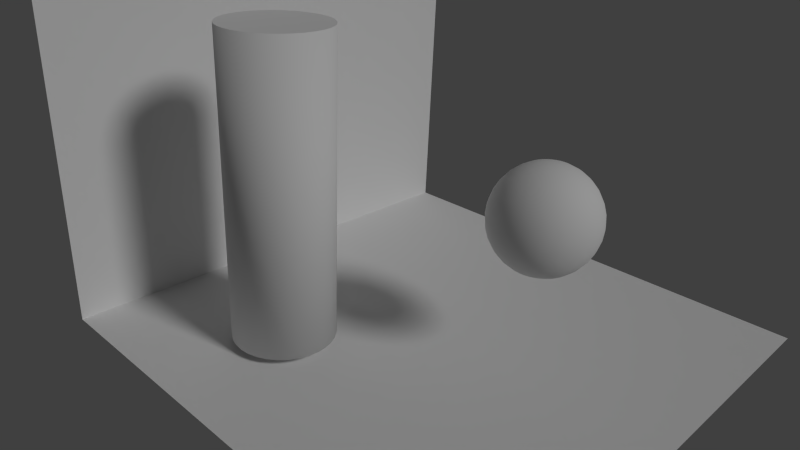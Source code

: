 # Source: lightmap.blend  (saved by Blender 2.71.0; exported with 4.5.12 LTS)
import bpy
from mathutils import Matrix  # noqa: F401  (used for matrix-valued properties, if any)

bpy.ops.wm.read_factory_settings(use_empty=True)
scene = bpy.context.scene
scene.name = 'Scene'

# ---- collections
col_collection_1 = bpy.data.collections.new('Collection 1'); scene.collection.children.link(col_collection_1)

# ---- world
world_world = bpy.data.worlds.new('World'); scene.world = world_world
world_world.color = (0.05088, 0.05088, 0.05088)
world_world.use_sun_shadow = False
world_world.sun_shadow_jitter_overblur = 0.0
world_world.cycles.sampling_method = 'MANUAL'
world_world.cycles.sample_map_resolution = 256

# ---- cameras
cam_camera = bpy.data.cameras.new('Camera')
cam_camera.clip_end = 100.0
cam_camera.lens = 32.11
cam_camera.sensor_width = 33.0
cam_camera.sensor_height = 18.0
cam_camera.ortho_scale = 7.314
cam_camera.dof.focus_distance = 0.0
cam_camera.dof.aperture_fstop = 128.0

# ---- lights
light_lamp = bpy.data.lights.new('Lamp', 'SUN')
light_lamp.transmission_factor = 0.0
light_lamp.cutoff_distance = 30.0
light_lamp.angle = 0.1993
light_lamp.energy = 1.0
light_lamp.shadow_buffer_clip_start = 1.001
light_lamp.shadow_soft_size = 0.1
light_lamp.shadow_cascade_max_distance = 1000.0
light_lamp.cycles.use_multiple_importance_sampling = False

# ---- meshes
me_sphere = bpy.data.meshes.new('Sphere')
me_sphere.from_pydata([(-2.502, 4.893, -2.962), (-2.502, 4.893, 2.909), (-2.307, 4.874, -2.962), (-2.307, 4.874, 2.909), (-2.119, 4.817, -2.962), (-2.119, 4.817, 2.909), (-1.946, 4.724, -2.962), (-1.946, 4.724, 2.909), (-1.795, 4.6, -2.962), (-1.795, 4.6, 2.909), (-1.671, 4.449, -2.962), (-1.671, 4.449, 2.909), (-1.578, 4.276, -2.962), (-1.578, 4.276, 2.909), (-1.521, 4.088, -2.962), (-1.521, 4.088, 2.909), (-1.502, 3.893, -2.962), (-1.502, 3.893, 2.909), (-1.521, 3.698, -2.962), (-1.521, 3.698, 2.909), (-1.578, 3.51, -2.962), (-1.578, 3.51, 2.909), (-1.671, 3.337, -2.962), (-1.671, 3.337, 2.909), (-1.795, 3.186, -2.962), (-1.795, 3.186, 2.909), (-1.946, 3.061, -2.962), (-1.946, 3.061, 2.909), (-2.119, 2.969, -2.962), (-2.119, 2.969, 2.909), (-2.307, 2.912, -2.962), (-2.307, 2.912, 2.909), (-2.502, 2.893, -2.962), (-2.502, 2.893, 2.909), (-2.697, 2.912, -2.962), (-2.697, 2.912, 2.909), (-2.885, 2.969, -2.962), (-2.885, 2.969, 2.909), (-3.058, 3.061, -2.962), (-3.058, 3.061, 2.909), (-3.209, 3.186, -2.962), (-3.209, 3.186, 2.909), (-3.333, 3.337, -2.962), (-3.333, 3.337, 2.909), (-3.426, 3.51, -2.962), (-3.426, 3.51, 2.909), (-3.483, 3.698, -2.962), (-3.483, 3.698, 2.909), (-3.502, 3.893, -2.962), (-3.502, 3.893, 2.909), (-3.483, 4.088, -2.962), (-3.483, 4.088, 2.909), (-3.426, 4.276, -2.962), (-3.426, 4.276, 2.909), (-3.333, 4.449, -2.962), (-3.333, 4.449, 2.909), (-3.209, 4.6, -2.962), (-3.209, 4.6, 2.909), (-3.058, 4.724, -2.962), (-3.058, 4.724, 2.909), (-2.885, 4.817, -2.962), (-2.885, 4.817, 2.909), (-2.697, 4.874, -2.962), (-2.697, 4.874, 2.909), (-0.1951, 0.0, 0.9808), (-0.3827, 0.0, 0.9239), (-0.5556, 0.0, 0.8315), (-0.7071, 0.0, 0.7071), (-0.8315, 0.0, 0.5556), (-0.9239, 0.0, 0.3827), (-0.9808, 0.0, 0.1951), (-1.0, 0.0, 7.55e-08), (-0.9808, 0.0, -0.1951), (-0.9239, 0.0, -0.3827), (-0.8315, 0.0, -0.5556), (-0.7071, 0.0, -0.7071), (-0.5556, 0.0, -0.8315), (-0.3827, 0.0, -0.9239), (-0.1951, 0.0, -0.9808), (-0.1913, 0.03806, 0.9808), (-0.3753, 0.07466, 0.9239), (-0.5449, 0.1084, 0.8315), (-0.6935, 0.1379, 0.7071), (-0.8155, 0.1622, 0.5556), (-0.9061, 0.1802, 0.3827), (-0.9619, 0.1913, 0.1951), (-0.9808, 0.1951, 7.55e-08), (-0.9619, 0.1913, -0.1951), (-0.9061, 0.1802, -0.3827), (-0.8155, 0.1622, -0.5556), (-0.6935, 0.1379, -0.7071), (-0.5449, 0.1084, -0.8315), (-0.3753, 0.07466, -0.9239), (-0.1913, 0.03806, -0.9808), (-0.1802, 0.07466, 0.9808), (-0.3536, 0.1464, 0.9239), (-0.5133, 0.2126, 0.8315), (-0.6533, 0.2706, 0.7071), (-0.7682, 0.3182, 0.5556), (-0.8536, 0.3536, 0.3827), (-0.9061, 0.3753, 0.1951), (-0.9239, 0.3827, 7.55e-08), (-0.9061, 0.3753, -0.1951), (-0.8536, 0.3536, -0.3827), (-0.7682, 0.3182, -0.5556), (-0.6533, 0.2706, -0.7071), (-0.5133, 0.2126, -0.8315), (-0.3536, 0.1464, -0.9239), (-0.1802, 0.07466, -0.9808), (-0.1622, 0.1084, 0.9808), (-0.3182, 0.2126, 0.9239), (-0.4619, 0.3087, 0.8315), (-0.5879, 0.3928, 0.7071), (-0.6913, 0.4619, 0.5556), (-0.7682, 0.5133, 0.3827), (-0.8155, 0.5449, 0.1951), (-0.8315, 0.5556, 7.55e-08), (-0.8155, 0.5449, -0.1951), (-0.7682, 0.5133, -0.3827), (-0.6913, 0.4619, -0.5556), (-0.5879, 0.3928, -0.7071), (-0.4619, 0.3087, -0.8315), (-0.3182, 0.2126, -0.9239), (-0.1622, 0.1084, -0.9808), (-0.1379, 0.1379, 0.9808), (-0.2706, 0.2706, 0.9239), (-0.3928, 0.3928, 0.8315), (-0.5, 0.5, 0.7071), (-0.5879, 0.5879, 0.5556), (-0.6533, 0.6533, 0.3827), (-0.6935, 0.6935, 0.1951), (-0.7071, 0.7071, 7.55e-08), (-0.6935, 0.6935, -0.1951), (-0.6533, 0.6533, -0.3827), (-0.5879, 0.5879, -0.5556), (-0.5, 0.5, -0.7071), (-0.3928, 0.3928, -0.8315), (-0.2706, 0.2706, -0.9239), (-0.1379, 0.1379, -0.9808), (-0.1084, 0.1622, 0.9808), (-0.2126, 0.3182, 0.9239), (-0.3087, 0.4619, 0.8315), (-0.3928, 0.5879, 0.7071), (-0.4619, 0.6913, 0.5556), (-0.5133, 0.7682, 0.3827), (-0.5449, 0.8155, 0.1951), (-0.5556, 0.8315, 7.55e-08), (-0.5449, 0.8155, -0.1951), (-0.5133, 0.7682, -0.3827), (-0.4619, 0.6913, -0.5556), (-0.3928, 0.5879, -0.7071), (-0.3087, 0.4619, -0.8315), (-0.2126, 0.3182, -0.9239), (-0.1084, 0.1622, -0.9808), (-0.07466, 0.1802, 0.9808), (-0.1464, 0.3536, 0.9239), (-0.2126, 0.5133, 0.8315), (-0.2706, 0.6533, 0.7071), (-0.3182, 0.7682, 0.5556), (-0.3536, 0.8536, 0.3827), (-0.3753, 0.9061, 0.1951), (-0.3827, 0.9239, 7.55e-08), (-0.3753, 0.9061, -0.1951), (-0.3536, 0.8536, -0.3827), (-0.3182, 0.7682, -0.5556), (-0.2706, 0.6533, -0.7071), (-0.2126, 0.5133, -0.8315), (-0.1464, 0.3536, -0.9239), (-0.07466, 0.1802, -0.9808), (-0.03806, 0.1913, 0.9808), (-0.07466, 0.3753, 0.9239), (-0.1084, 0.5449, 0.8315), (-0.1379, 0.6935, 0.7071), (-0.1622, 0.8155, 0.5556), (-0.1802, 0.9061, 0.3827), (-0.1913, 0.9619, 0.1951), (-0.1951, 0.9808, 7.55e-08), (-0.1913, 0.9619, -0.1951), (-0.1802, 0.9061, -0.3827), (-0.1622, 0.8155, -0.5556), (-0.1379, 0.6935, -0.7071), (-0.1084, 0.5449, -0.8315), (-0.07466, 0.3753, -0.9239), (-0.03806, 0.1913, -0.9808), (3.266e-07, 0.1951, 0.9808), (3.192e-07, 0.3827, 0.9239), (3.117e-07, 0.5556, 0.8315), (3.192e-07, 0.7071, 0.7071), (3.341e-07, 0.8315, 0.5556), (2.745e-07, 0.9239, 0.3827), (3.937e-07, 0.9808, 0.1951), (3.788e-07, 1.0, 7.55e-08), (3.937e-07, 0.9808, -0.1951), (2.298e-07, 0.9239, -0.3827), (3.341e-07, 0.8315, -0.5556), (3.192e-07, 0.7071, -0.7071), (3.415e-07, 0.5556, -0.8315), (3.043e-07, 0.3827, -0.9239), (3.08e-07, 0.1951, -0.9808), (0.03806, 0.1913, 0.9808), (0.07466, 0.3753, 0.9239), (0.1084, 0.5449, 0.8315), (0.138, 0.6935, 0.7071), (0.1622, 0.8155, 0.5556), (0.1802, 0.9061, 0.3827), (0.1913, 0.9619, 0.1951), (0.1951, 0.9808, 7.55e-08), (0.1913, 0.9619, -0.1951), (0.1802, 0.9061, -0.3827), (0.1622, 0.8155, -0.5556), (0.138, 0.6935, -0.7071), (0.1084, 0.5449, -0.8315), (0.07466, 0.3753, -0.9239), (0.03806, 0.1913, -0.9808), (0.07466, 0.1802, 0.9808), (0.1464, 0.3536, 0.9239), (0.2126, 0.5133, 0.8315), (0.2706, 0.6533, 0.7071), (0.3182, 0.7682, 0.5556), (0.3536, 0.8536, 0.3827), (0.3753, 0.9061, 0.1951), (0.3827, 0.9239, 7.55e-08), (0.3753, 0.9061, -0.1951), (0.3536, 0.8536, -0.3827), (0.3182, 0.7682, -0.5556), (0.2706, 0.6533, -0.7071), (0.2126, 0.5133, -0.8315), (0.1464, 0.3536, -0.9239), (0.07466, 0.1802, -0.9808), (0.1084, 0.1622, 0.9808), (0.2126, 0.3182, 0.9239), (0.3087, 0.4619, 0.8315), (0.3928, 0.5879, 0.7071), (0.4619, 0.6913, 0.5556), (0.5133, 0.7682, 0.3827), (0.5449, 0.8155, 0.1951), (0.5556, 0.8315, 7.55e-08), (0.5449, 0.8155, -0.1951), (0.5133, 0.7682, -0.3827), (0.4619, 0.6913, -0.5556), (0.3928, 0.5879, -0.7071), (0.3087, 0.4619, -0.8315), (0.2126, 0.3182, -0.9239), (0.1084, 0.1622, -0.9808), (0.138, 0.1379, 0.9808), (0.2706, 0.2706, 0.9239), (0.3928, 0.3928, 0.8315), (0.5, 0.5, 0.7071), (0.5879, 0.5879, 0.5556), (0.6533, 0.6533, 0.3827), (0.6935, 0.6935, 0.1951), (0.7071, 0.7071, 7.55e-08), (0.6935, 0.6935, -0.1951), (0.6533, 0.6533, -0.3827), (0.5879, 0.5879, -0.5556), (0.5, 0.5, -0.7071), (0.3928, 0.3928, -0.8315), (0.2706, 0.2706, -0.9239), (0.138, 0.1379, -0.9808), (0.1622, 0.1084, 0.9808), (0.3182, 0.2126, 0.9239), (0.4619, 0.3087, 0.8315), (0.5879, 0.3928, 0.7071), (0.6913, 0.4619, 0.5556), (0.7682, 0.5133, 0.3827), (0.8155, 0.5449, 0.1951), (0.8315, 0.5556, 7.55e-08), (0.8155, 0.5449, -0.1951), (0.7682, 0.5133, -0.3827), (0.6913, 0.4619, -0.5556), (0.5879, 0.3928, -0.7071), (0.4619, 0.3087, -0.8315), (0.3182, 0.2126, -0.9239), (0.1622, 0.1084, -0.9808), (0.1802, 0.07466, 0.9808), (0.3536, 0.1464, 0.9239), (0.5133, 0.2126, 0.8315), (0.6533, 0.2706, 0.7071), (0.7682, 0.3182, 0.5556), (0.8536, 0.3536, 0.3827), (0.9061, 0.3753, 0.1951), (0.9239, 0.3827, 7.55e-08), (0.9061, 0.3753, -0.1951), (0.8536, 0.3536, -0.3827), (0.7682, 0.3182, -0.5556), (0.6533, 0.2706, -0.7071), (0.5133, 0.2126, -0.8315), (0.3536, 0.1464, -0.9239), (0.1802, 0.07466, -0.9808), (0.1913, 0.03806, 0.9808), (0.3753, 0.07466, 0.9239), (0.5449, 0.1084, 0.8315), (0.6935, 0.1379, 0.7071), (0.8155, 0.1622, 0.5556), (0.9061, 0.1802, 0.3827), (0.9619, 0.1913, 0.1951), (0.9808, 0.1951, 7.55e-08), (0.9619, 0.1913, -0.1951), (0.9061, 0.1802, -0.3827), (0.8155, 0.1622, -0.5556), (0.6935, 0.1379, -0.7071), (0.5449, 0.1084, -0.8315), (0.3753, 0.07466, -0.9239), (0.1913, 0.03806, -0.9808), (0.1951, -7.212e-09, 0.9808), (0.3827, 4.122e-08, 0.9239), (0.5556, 2.632e-08, 0.8315), (0.7071, -2.584e-08, 0.7071), (0.8315, -8.544e-08, 0.5556), (0.9239, 6.357e-08, 0.3827), (0.9808, -8.544e-08, 0.1951), (1.0, -1.003e-07, 7.55e-08), (0.9808, -8.544e-08, -0.1951), (0.9239, 6.357e-08, -0.3827), (0.8315, -8.544e-08, -0.5556), (0.7071, -2.584e-08, -0.7071), (0.5556, -1.094e-08, -0.8315), (0.3827, 3.964e-09, -0.9239), (0.1951, 3.964e-09, -0.9808), (3.258e-07, 0.0, -1.0), (0.1913, -0.03806, 0.9808), (0.3753, -0.07466, 0.9239), (0.5449, -0.1084, 0.8315), (0.6935, -0.1379, 0.7071), (0.8155, -0.1622, 0.5556), (0.9061, -0.1802, 0.3827), (0.9619, -0.1913, 0.1951), (0.9808, -0.1951, 7.55e-08), (0.9619, -0.1913, -0.1951), (0.9061, -0.1802, -0.3827), (0.8155, -0.1622, -0.5556), (0.6935, -0.1379, -0.7071), (0.5449, -0.1084, -0.8315), (0.3753, -0.07466, -0.9239), (0.1913, -0.03806, -0.9808), (0.1802, -0.07466, 0.9808), (0.3536, -0.1464, 0.9239), (0.5133, -0.2126, 0.8315), (0.6533, -0.2706, 0.7071), (0.7682, -0.3182, 0.5556), (0.8536, -0.3536, 0.3827), (0.9061, -0.3753, 0.1951), (0.9239, -0.3827, 7.55e-08), (0.9061, -0.3753, -0.1951), (0.8536, -0.3536, -0.3827), (0.7682, -0.3182, -0.5556), (0.6533, -0.2706, -0.7071), (0.5133, -0.2126, -0.8315), (0.3536, -0.1464, -0.9239), (0.1802, -0.07466, -0.9808), (0.1622, -0.1084, 0.9808), (0.3182, -0.2126, 0.9239), (0.4619, -0.3087, 0.8315), (0.5879, -0.3928, 0.7071), (0.6913, -0.4619, 0.5556), (0.7682, -0.5133, 0.3827), (0.8155, -0.5449, 0.1951), (0.8315, -0.5556, 7.55e-08), (0.8155, -0.5449, -0.1951), (0.7682, -0.5133, -0.3827), (0.6913, -0.4619, -0.5556), (0.5879, -0.3928, -0.7071), (0.4619, -0.3087, -0.8315), (0.3182, -0.2126, -0.9239), (0.1622, -0.1084, -0.9808), (0.138, -0.1379, 0.9808), (0.2706, -0.2706, 0.9239), (0.3928, -0.3928, 0.8315), (0.5, -0.5, 0.7071), (0.5879, -0.5879, 0.5556), (0.6533, -0.6533, 0.3827), (0.6935, -0.6935, 0.1951), (0.7071, -0.7071, 7.55e-08), (0.6935, -0.6935, -0.1951), (0.6533, -0.6533, -0.3827), (0.5879, -0.5879, -0.5556), (0.5, -0.5, -0.7071), (0.3928, -0.3928, -0.8315), (0.2706, -0.2706, -0.9239), (0.1379, -0.1379, -0.9808), (0.1084, -0.1622, 0.9808), (0.2126, -0.3182, 0.9239), (0.3087, -0.4619, 0.8315), (0.3928, -0.5879, 0.7071), (0.4619, -0.6913, 0.5556), (0.5133, -0.7682, 0.3827), (0.5449, -0.8155, 0.1951), (0.5556, -0.8315, 7.55e-08), (0.5449, -0.8155, -0.1951), (0.5133, -0.7682, -0.3827), (0.4619, -0.6913, -0.5556), (0.3928, -0.5879, -0.7071), (0.3087, -0.4619, -0.8315), (0.2126, -0.3182, -0.9239), (0.1084, -0.1622, -0.9808), (0.07466, -0.1802, 0.9808), (0.1464, -0.3536, 0.9239), (0.2126, -0.5133, 0.8315), (0.2706, -0.6533, 0.7071), (0.3182, -0.7682, 0.5556), (0.3536, -0.8536, 0.3827), (0.3753, -0.9061, 0.1951), (0.3827, -0.9239, 7.55e-08), (0.3753, -0.9061, -0.1951), (0.3536, -0.8536, -0.3827), (0.3182, -0.7682, -0.5556), (0.2706, -0.6533, -0.7071), (0.2126, -0.5133, -0.8315), (0.1464, -0.3536, -0.9239), (0.07466, -0.1802, -0.9808), (0.03806, -0.1913, 0.9808), (0.07466, -0.3753, 0.9239), (0.1084, -0.5449, 0.8315), (0.1379, -0.6935, 0.7071), (0.1622, -0.8155, 0.5556), (0.1802, -0.9061, 0.3827), (0.1913, -0.9619, 0.1951), (0.1951, -0.9808, 7.55e-08), (0.1913, -0.9619, -0.1951), (0.1802, -0.9061, -0.3827), (0.1622, -0.8155, -0.5556), (0.1379, -0.6935, -0.7071), (0.1084, -0.5449, -0.8315), (0.07466, -0.3753, -0.9239), (0.03806, -0.1913, -0.9808), (3.117e-07, -0.1951, 0.9808), (2.819e-07, -0.3827, 0.9239), (2.819e-07, -0.5556, 0.8315), (1.851e-07, -0.7071, 0.7071), (1.404e-07, -0.8315, 0.5556), (3.192e-07, -0.9239, 0.3827), (9.567e-08, -0.9808, 0.1951), (1.404e-07, -1.0, 7.55e-08), (9.567e-08, -0.9808, -0.1951), (3.192e-07, -0.9239, -0.3827), (1.404e-07, -0.8315, -0.5556), (1.851e-07, -0.7071, -0.7071), (2.596e-07, -0.5556, -0.8315), (2.521e-07, -0.3827, -0.9239), (3.155e-07, -0.1951, -0.9808), (-0.03806, -0.1913, 0.9808), (-0.07466, -0.3753, 0.9239), (-0.1084, -0.5449, 0.8315), (-0.1379, -0.6935, 0.7071), (-0.1622, -0.8155, 0.5556), (-0.1802, -0.9061, 0.3827), (-0.1913, -0.9619, 0.1951), (-0.1951, -0.9808, 7.55e-08), (-0.1913, -0.9619, -0.1951), (-0.1802, -0.9061, -0.3827), (-0.1622, -0.8155, -0.5556), (-0.1379, -0.6935, -0.7071), (-0.1084, -0.5449, -0.8315), (-0.07466, -0.3753, -0.9239), (-0.03806, -0.1913, -0.9808), (-0.07466, -0.1802, 0.9808), (-0.1464, -0.3536, 0.9239), (-0.2126, -0.5133, 0.8315), (-0.2706, -0.6533, 0.7071), (-0.3182, -0.7682, 0.5556), (-0.3536, -0.8536, 0.3827), (-0.3753, -0.9061, 0.1951), (-0.3827, -0.9239, 7.55e-08), (-0.3753, -0.9061, -0.1951), (-0.3536, -0.8536, -0.3827), (-0.3182, -0.7682, -0.5556), (-0.2706, -0.6533, -0.7071), (-0.2126, -0.5133, -0.8315), (-0.1464, -0.3536, -0.9239), (-0.07466, -0.1802, -0.9808), (-0.1084, -0.1622, 0.9808), (-0.2126, -0.3182, 0.9239), (-0.3087, -0.4619, 0.8315), (-0.3928, -0.5879, 0.7071), (-0.4619, -0.6913, 0.5556), (-0.5133, -0.7682, 0.3827), (-0.5449, -0.8155, 0.1951), (-0.5556, -0.8315, 7.55e-08), (-0.5449, -0.8155, -0.1951), (-0.5133, -0.7682, -0.3827), (-0.4619, -0.6913, -0.5556), (-0.3928, -0.5879, -0.7071), (-0.3087, -0.4619, -0.8315), (-0.2126, -0.3182, -0.9239), (-0.1084, -0.1622, -0.9808), (-0.1379, -0.1379, 0.9808), (-0.2706, -0.2706, 0.9239), (-0.3928, -0.3928, 0.8315), (-0.5, -0.5, 0.7071), (-0.5879, -0.5879, 0.5556), (-0.6533, -0.6533, 0.3827), (-0.6935, -0.6935, 0.1951), (-0.7071, -0.7071, 7.55e-08), (-0.6935, -0.6935, -0.1951), (-0.6533, -0.6533, -0.3827), (-0.5879, -0.5879, -0.5556), (-0.5, -0.5, -0.7071), (-0.3928, -0.3928, -0.8315), (-0.2706, -0.2706, -0.9239), (-0.1379, -0.1379, -0.9808), (-0.1622, -0.1084, 0.9808), (-0.3182, -0.2126, 0.9239), (-0.4619, -0.3087, 0.8315), (-0.5879, -0.3928, 0.7071), (-0.6913, -0.4619, 0.5556), (-0.7682, -0.5133, 0.3827), (-0.8155, -0.5449, 0.1951), (-0.8315, -0.5556, 7.55e-08), (-0.8155, -0.5449, -0.1951), (-0.7682, -0.5133, -0.3827), (-0.6913, -0.4619, -0.5556), (-0.5879, -0.3928, -0.7071), (-0.4619, -0.3087, -0.8315), (-0.3182, -0.2126, -0.9239), (-0.1622, -0.1084, -0.9808), (2.48e-08, -1.247e-07, 1.0), (-0.1802, -0.07466, 0.9808), (-0.3536, -0.1464, 0.9239), (-0.5133, -0.2126, 0.8315), (-0.6533, -0.2706, 0.7071), (-0.7682, -0.3182, 0.5556), (-0.8536, -0.3536, 0.3827), (-0.9061, -0.3753, 0.1951), (-0.9239, -0.3827, 7.55e-08), (-0.9061, -0.3753, -0.1951), (-0.8536, -0.3536, -0.3827), (-0.7682, -0.3182, -0.5556), (-0.6533, -0.2706, -0.7071), (-0.5133, -0.2126, -0.8315), (-0.3536, -0.1464, -0.9239), (-0.1802, -0.07466, -0.9808), (-0.1913, -0.03806, 0.9808), (-0.3753, -0.07466, 0.9239), (-0.5449, -0.1084, 0.8315), (-0.6935, -0.1379, 0.7071), (-0.8155, -0.1622, 0.5556), (-0.9061, -0.1802, 0.3827), (-0.9619, -0.1913, 0.1951), (-0.9808, -0.1951, 7.55e-08), (-0.9619, -0.1913, -0.1951), (-0.9061, -0.1802, -0.3827), (-0.8155, -0.1622, -0.5556), (-0.6935, -0.1379, -0.7071), (-0.5449, -0.1084, -0.8315), (-0.3753, -0.07466, -0.9239), (-0.1913, -0.03806, -0.9808), (-5.049, -2.917, -3.133), (4.951, -2.917, -3.133), (-5.049, 7.083, -3.133), (4.951, 7.083, -3.133), (-5.049, 7.083, 5.243), (4.951, 7.083, 5.243)], [], [(0, 1, 3, 2), (2, 3, 5, 4), (4, 5, 7, 6), (6, 7, 9, 8), (8, 9, 11, 10), (10, 11, 13, 12), (12, 13, 15, 14), (14, 15, 17, 16), (16, 17, 19, 18), (18, 19, 21, 20), (20, 21, 23, 22), (22, 23, 25, 24), (24, 25, 27, 26), (26, 27, 29, 28), (28, 29, 31, 30), (30, 31, 33, 32), (32, 33, 35, 34), (34, 35, 37, 36), (36, 37, 39, 38), (38, 39, 41, 40), (40, 41, 43, 42), (42, 43, 45, 44), (44, 45, 47, 46), (46, 47, 49, 48), (48, 49, 51, 50), (50, 51, 53, 52), (52, 53, 55, 54), (54, 55, 57, 56), (56, 57, 59, 58), (58, 59, 61, 60), (3, 1, 63, 61, 59, 57, 55, 53, 51, 49, 47, 45, 43, 41, 39, 37, 35, 33, 31, 29, 27, 25, 23, 21, 19, 17, 15, 13, 11, 9, 7, 5), (62, 63, 1, 0), (60, 61, 63, 62), (0, 2, 4, 6, 8, 10, 12, 14, 16, 18, 20, 22, 24, 26, 28, 30, 32, 34, 36, 38, 40, 42, 44, 46, 48, 50, 52, 54, 56, 58, 60, 62), (65, 64, 79, 80), (76, 75, 90, 91), (74, 73, 88, 89), (72, 71, 86, 87), (70, 69, 84, 85), (68, 67, 82, 83), (66, 65, 80, 81), (77, 76, 91, 92), (75, 74, 89, 90), (73, 72, 87, 88), (71, 70, 85, 86), (69, 68, 83, 84), (67, 66, 81, 82), (78, 77, 92, 93), (86, 85, 100, 101), (84, 83, 98, 99), (82, 81, 96, 97), (93, 92, 107, 108), (80, 79, 94, 95), (91, 90, 105, 106), (89, 88, 103, 104), (87, 86, 101, 102), (85, 84, 99, 100), (83, 82, 97, 98), (81, 80, 95, 96), (92, 91, 106, 107), (90, 89, 104, 105), (88, 87, 102, 103), (101, 100, 115, 116), (99, 98, 113, 114), (97, 96, 111, 112), (108, 107, 122, 123), (95, 94, 109, 110), (106, 105, 120, 121), (104, 103, 118, 119), (102, 101, 116, 117), (100, 99, 114, 115), (98, 97, 112, 113), (96, 95, 110, 111), (107, 106, 121, 122), (105, 104, 119, 120), (103, 102, 117, 118), (116, 115, 130, 131), (114, 113, 128, 129), (112, 111, 126, 127), (123, 122, 137, 138), (110, 109, 124, 125), (121, 120, 135, 136), (119, 118, 133, 134), (117, 116, 131, 132), (115, 114, 129, 130), (113, 112, 127, 128), (111, 110, 125, 126), (122, 121, 136, 137), (120, 119, 134, 135), (118, 117, 132, 133), (131, 130, 145, 146), (129, 128, 143, 144), (127, 126, 141, 142), (138, 137, 152, 153), (125, 124, 139, 140), (136, 135, 150, 151), (134, 133, 148, 149), (132, 131, 146, 147), (130, 129, 144, 145), (128, 127, 142, 143), (126, 125, 140, 141), (137, 136, 151, 152), (135, 134, 149, 150), (133, 132, 147, 148), (146, 145, 160, 161), (144, 143, 158, 159), (142, 141, 156, 157), (153, 152, 167, 168), (140, 139, 154, 155), (151, 150, 165, 166), (149, 148, 163, 164), (147, 146, 161, 162), (145, 144, 159, 160), (143, 142, 157, 158), (141, 140, 155, 156), (152, 151, 166, 167), (150, 149, 164, 165), (148, 147, 162, 163), (161, 160, 175, 176), (159, 158, 173, 174), (157, 156, 171, 172), (168, 167, 182, 183), (155, 154, 169, 170), (166, 165, 180, 181), (164, 163, 178, 179), (162, 161, 176, 177), (160, 159, 174, 175), (158, 157, 172, 173), (156, 155, 170, 171), (167, 166, 181, 182), (165, 164, 179, 180), (163, 162, 177, 178), (176, 175, 190, 191), (174, 173, 188, 189), (172, 171, 186, 187), (183, 182, 197, 198), (170, 169, 184, 185), (181, 180, 195, 196), (179, 178, 193, 194), (177, 176, 191, 192), (175, 174, 189, 190), (173, 172, 187, 188), (171, 170, 185, 186), (182, 181, 196, 197), (180, 179, 194, 195), (178, 177, 192, 193), (191, 190, 205, 206), (189, 188, 203, 204), (187, 186, 201, 202), (198, 197, 212, 213), (185, 184, 199, 200), (196, 195, 210, 211), (194, 193, 208, 209), (192, 191, 206, 207), (190, 189, 204, 205), (188, 187, 202, 203), (186, 185, 200, 201), (197, 196, 211, 212), (195, 194, 209, 210), (193, 192, 207, 208), (206, 205, 220, 221), (204, 203, 218, 219), (202, 201, 216, 217), (213, 212, 227, 228), (200, 199, 214, 215), (211, 210, 225, 226), (209, 208, 223, 224), (207, 206, 221, 222), (205, 204, 219, 220), (203, 202, 217, 218), (201, 200, 215, 216), (212, 211, 226, 227), (210, 209, 224, 225), (208, 207, 222, 223), (221, 220, 235, 236), (219, 218, 233, 234), (217, 216, 231, 232), (228, 227, 242, 243), (215, 214, 229, 230), (226, 225, 240, 241), (224, 223, 238, 239), (222, 221, 236, 237), (220, 219, 234, 235), (218, 217, 232, 233), (216, 215, 230, 231), (227, 226, 241, 242), (225, 224, 239, 240), (223, 222, 237, 238), (236, 235, 250, 251), (234, 233, 248, 249), (232, 231, 246, 247), (243, 242, 257, 258), (230, 229, 244, 245), (241, 240, 255, 256), (239, 238, 253, 254), (237, 236, 251, 252), (235, 234, 249, 250), (233, 232, 247, 248), (231, 230, 245, 246), (242, 241, 256, 257), (240, 239, 254, 255), (238, 237, 252, 253), (251, 250, 265, 266), (249, 248, 263, 264), (247, 246, 261, 262), (258, 257, 272, 273), (245, 244, 259, 260), (256, 255, 270, 271), (254, 253, 268, 269), (252, 251, 266, 267), (250, 249, 264, 265), (248, 247, 262, 263), (246, 245, 260, 261), (257, 256, 271, 272), (255, 254, 269, 270), (253, 252, 267, 268), (266, 265, 280, 281), (264, 263, 278, 279), (262, 261, 276, 277), (273, 272, 287, 288), (260, 259, 274, 275), (271, 270, 285, 286), (269, 268, 283, 284), (267, 266, 281, 282), (265, 264, 279, 280), (263, 262, 277, 278), (261, 260, 275, 276), (272, 271, 286, 287), (270, 269, 284, 285), (268, 267, 282, 283), (281, 280, 295, 296), (279, 278, 293, 294), (277, 276, 291, 292), (288, 287, 302, 303), (275, 274, 289, 290), (286, 285, 300, 301), (284, 283, 298, 299), (282, 281, 296, 297), (280, 279, 294, 295), (278, 277, 292, 293), (276, 275, 290, 291), (287, 286, 301, 302), (285, 284, 299, 300), (283, 282, 297, 298), (296, 295, 310, 311), (294, 293, 308, 309), (292, 291, 306, 307), (303, 302, 317, 318), (290, 289, 304, 305), (301, 300, 315, 316), (299, 298, 313, 314), (297, 296, 311, 312), (295, 294, 309, 310), (293, 292, 307, 308), (291, 290, 305, 306), (302, 301, 316, 317), (300, 299, 314, 315), (298, 297, 312, 313), (311, 310, 326, 327), (309, 308, 324, 325), (307, 306, 322, 323), (318, 317, 333, 334), (305, 304, 320, 321), (316, 315, 331, 332), (314, 313, 329, 330), (312, 311, 327, 328), (310, 309, 325, 326), (308, 307, 323, 324), (306, 305, 321, 322), (317, 316, 332, 333), (315, 314, 330, 331), (313, 312, 328, 329), (327, 326, 341, 342), (325, 324, 339, 340), (323, 322, 337, 338), (334, 333, 348, 349), (321, 320, 335, 336), (332, 331, 346, 347), (330, 329, 344, 345), (328, 327, 342, 343), (326, 325, 340, 341), (324, 323, 338, 339), (322, 321, 336, 337), (333, 332, 347, 348), (331, 330, 345, 346), (329, 328, 343, 344), (342, 341, 356, 357), (340, 339, 354, 355), (338, 337, 352, 353), (349, 348, 363, 364), (336, 335, 350, 351), (347, 346, 361, 362), (345, 344, 359, 360), (343, 342, 357, 358), (341, 340, 355, 356), (339, 338, 353, 354), (337, 336, 351, 352), (348, 347, 362, 363), (346, 345, 360, 361), (344, 343, 358, 359), (357, 356, 371, 372), (355, 354, 369, 370), (353, 352, 367, 368), (364, 363, 378, 379), (351, 350, 365, 366), (362, 361, 376, 377), (360, 359, 374, 375), (358, 357, 372, 373), (356, 355, 370, 371), (354, 353, 368, 369), (352, 351, 366, 367), (363, 362, 377, 378), (361, 360, 375, 376), (359, 358, 373, 374), (372, 371, 386, 387), (370, 369, 384, 385), (368, 367, 382, 383), (379, 378, 393, 394), (366, 365, 380, 381), (377, 376, 391, 392), (375, 374, 389, 390), (373, 372, 387, 388), (371, 370, 385, 386), (369, 368, 383, 384), (367, 366, 381, 382), (378, 377, 392, 393), (376, 375, 390, 391), (374, 373, 388, 389), (387, 386, 401, 402), (385, 384, 399, 400), (383, 382, 397, 398), (394, 393, 408, 409), (381, 380, 395, 396), (392, 391, 406, 407), (390, 389, 404, 405), (388, 387, 402, 403), (386, 385, 400, 401), (384, 383, 398, 399), (382, 381, 396, 397), (393, 392, 407, 408), (391, 390, 405, 406), (389, 388, 403, 404), (402, 401, 416, 417), (400, 399, 414, 415), (398, 397, 412, 413), (409, 408, 423, 424), (396, 395, 410, 411), (407, 406, 421, 422), (405, 404, 419, 420), (403, 402, 417, 418), (401, 400, 415, 416), (399, 398, 413, 414), (397, 396, 411, 412), (408, 407, 422, 423), (406, 405, 420, 421), (404, 403, 418, 419), (417, 416, 431, 432), (415, 414, 429, 430), (413, 412, 427, 428), (424, 423, 438, 439), (411, 410, 425, 426), (422, 421, 436, 437), (420, 419, 434, 435), (418, 417, 432, 433), (416, 415, 430, 431), (414, 413, 428, 429), (412, 411, 426, 427), (423, 422, 437, 438), (421, 420, 435, 436), (419, 418, 433, 434), (432, 431, 446, 447), (430, 429, 444, 445), (428, 427, 442, 443), (439, 438, 453, 454), (426, 425, 440, 441), (437, 436, 451, 452), (435, 434, 449, 450), (433, 432, 447, 448), (431, 430, 445, 446), (429, 428, 443, 444), (427, 426, 441, 442), (438, 437, 452, 453), (436, 435, 450, 451), (434, 433, 448, 449), (447, 446, 461, 462), (445, 444, 459, 460), (443, 442, 457, 458), (454, 453, 468, 469), (441, 440, 455, 456), (452, 451, 466, 467), (450, 449, 464, 465), (448, 447, 462, 463), (446, 445, 460, 461), (444, 443, 458, 459), (442, 441, 456, 457), (453, 452, 467, 468), (451, 450, 465, 466), (449, 448, 463, 464), (462, 461, 476, 477), (460, 459, 474, 475), (458, 457, 472, 473), (469, 468, 483, 484), (456, 455, 470, 471), (467, 466, 481, 482), (465, 464, 479, 480), (463, 462, 477, 478), (461, 460, 475, 476), (459, 458, 473, 474), (457, 456, 471, 472), (468, 467, 482, 483), (466, 465, 480, 481), (464, 463, 478, 479), (477, 476, 491, 492), (475, 474, 489, 490), (473, 472, 487, 488), (484, 483, 498, 499), (471, 470, 485, 486), (482, 481, 496, 497), (480, 479, 494, 495), (478, 477, 492, 493), (476, 475, 490, 491), (474, 473, 488, 489), (472, 471, 486, 487), (483, 482, 497, 498), (481, 480, 495, 496), (479, 478, 493, 494), (492, 491, 506, 507), (490, 489, 504, 505), (488, 487, 502, 503), (499, 498, 513, 514), (486, 485, 500, 501), (497, 496, 511, 512), (495, 494, 509, 510), (493, 492, 507, 508), (491, 490, 505, 506), (489, 488, 503, 504), (487, 486, 501, 502), (498, 497, 512, 513), (496, 495, 510, 511), (494, 493, 508, 509), (507, 506, 522, 523), (505, 504, 520, 521), (503, 502, 518, 519), (514, 513, 529, 530), (501, 500, 516, 517), (512, 511, 527, 528), (510, 509, 525, 526), (508, 507, 523, 524), (506, 505, 521, 522), (504, 503, 519, 520), (502, 501, 517, 518), (513, 512, 528, 529), (511, 510, 526, 527), (509, 508, 524, 525), (523, 522, 537, 538), (521, 520, 535, 536), (519, 518, 533, 534), (530, 529, 544, 545), (517, 516, 531, 532), (528, 527, 542, 543), (526, 525, 540, 541), (524, 523, 538, 539), (522, 521, 536, 537), (520, 519, 534, 535), (518, 517, 532, 533), (529, 528, 543, 544), (527, 526, 541, 542), (525, 524, 539, 540), (319, 78, 93), (64, 515, 79), (319, 93, 108), (79, 515, 94), (319, 108, 123), (94, 515, 109), (319, 123, 138), (109, 515, 124), (319, 138, 153), (124, 515, 139), (319, 153, 168), (139, 515, 154), (319, 168, 183), (154, 515, 169), (319, 183, 198), (169, 515, 184), (319, 198, 213), (184, 515, 199), (319, 213, 228), (199, 515, 214), (319, 228, 243), (214, 515, 229), (319, 243, 258), (229, 515, 244), (319, 258, 273), (244, 515, 259), (319, 273, 288), (259, 515, 274), (319, 288, 303), (274, 515, 289), (319, 303, 318), (289, 515, 304), (319, 318, 334), (304, 515, 320), (319, 334, 349), (320, 515, 335), (319, 349, 364), (335, 515, 350), (319, 364, 379), (350, 515, 365), (319, 379, 394), (365, 515, 380), (319, 394, 409), (380, 515, 395), (319, 409, 424), (395, 515, 410), (319, 424, 439), (410, 515, 425), (319, 439, 454), (425, 515, 440), (319, 454, 469), (440, 515, 455), (319, 469, 484), (455, 515, 470), (319, 484, 499), (470, 515, 485), (319, 499, 514), (485, 515, 500), (319, 514, 530), (500, 515, 516), (319, 530, 545), (516, 515, 531), (538, 537, 70, 71), (536, 535, 68, 69), (534, 533, 66, 67), (545, 544, 77, 78), (532, 531, 64, 65), (543, 542, 75, 76), (541, 540, 73, 74), (539, 538, 71, 72), (537, 536, 69, 70), (535, 534, 67, 68), (319, 545, 78), (533, 532, 65, 66), (544, 543, 76, 77), (531, 515, 64), (542, 541, 74, 75), (540, 539, 72, 73), (546, 547, 549, 548), (548, 549, 551, 550)])
me_sphere.polygons.foreach_set('use_smooth', [0, 1, 1, 1, 1, 1, 1, 1, 1, 1, 1, 1, 1, 1, 1, 1, 1, 1, 1, 1, 1, 1, 1, 1, 1, 1, 1, 1, 1, 1, 0, 1, 1, 0, 1, 1, 1, 1, 1, 1, 1, 1, 1, 1, 1, 1, 1, 1, 1, 1, 1, 1, 1, 1, 1, 1, 1, 1, 1, 1, 1, 1, 1, 1, 1, 1, 1, 1, 1, 1, 1, 1, 1, 1, 1, 1, 1, 1, 1, 1, 1, 1, 1, 1, 1, 1, 1, 1, 1, 1, 1, 1, 1, 1, 1, 1, 1, 1, 1, 1, 1, 1, 1, 1, 1, 1, 1, 1, 1, 1, 1, 1, 1, 1, 1, 1, 1, 1, 1, 1, 1, 1, 1, 1, 1, 1, 1, 1, 1, 1, 1, 1, 1, 1, 1, 1, 1, 1, 1, 1, 1, 1, 1, 1, 1, 1, 1, 1, 1, 1, 1, 1, 1, 1, 1, 1, 1, 1, 1, 1, 1, 1, 1, 1, 1, 1, 1, 1, 1, 1, 1, 1, 1, 1, 1, 1, 1, 1, 1, 1, 1, 1, 1, 1, 1, 1, 1, 1, 1, 1, 1, 1, 1, 1, 1, 1, 1, 1, 1, 1, 1, 1, 1, 1, 1, 1, 1, 1, 1, 1, 1, 1, 1, 1, 1, 1, 1, 1, 1, 1, 1, 1, 1, 1, 1, 1, 1, 1, 1, 1, 1, 1, 1, 1, 1, 1, 1, 1, 1, 1, 1, 1, 1, 1, 1, 1, 1, 1, 1, 1, 1, 1, 1, 1, 1, 1, 1, 1, 1, 1, 1, 1, 1, 1, 1, 1, 1, 1, 1, 1, 1, 1, 1, 1, 1, 1, 1, 1, 1, 1, 1, 1, 1, 1, 1, 1, 1, 1, 1, 1, 1, 1, 1, 1, 1, 1, 1, 1, 1, 1, 1, 1, 1, 1, 1, 1, 1, 1, 1, 1, 1, 1, 1, 1, 1, 1, 1, 1, 1, 1, 1, 1, 1, 1, 1, 1, 1, 1, 1, 1, 1, 1, 1, 1, 1, 1, 1, 1, 1, 1, 1, 1, 1, 1, 1, 1, 1, 1, 1, 1, 1, 1, 1, 1, 1, 1, 1, 1, 1, 1, 1, 1, 1, 1, 1, 1, 1, 1, 1, 1, 1, 1, 1, 1, 1, 1, 1, 1, 1, 1, 1, 1, 1, 1, 1, 1, 1, 1, 1, 1, 1, 1, 1, 1, 1, 1, 1, 1, 1, 1, 1, 1, 1, 1, 1, 1, 1, 1, 1, 1, 1, 1, 1, 1, 1, 1, 1, 1, 1, 1, 1, 1, 1, 1, 1, 1, 1, 1, 1, 1, 1, 1, 1, 1, 1, 1, 1, 1, 1, 1, 1, 1, 1, 1, 1, 1, 1, 1, 1, 1, 1, 1, 1, 1, 1, 1, 1, 1, 1, 1, 1, 1, 1, 1, 1, 1, 1, 1, 1, 1, 1, 1, 1, 1, 1, 1, 1, 1, 1, 1, 1, 1, 1, 1, 1, 1, 1, 1, 1, 1, 1, 1, 1, 1, 1, 1, 1, 1, 1, 1, 1, 1, 1, 1, 1, 1, 1, 1, 1, 1, 1, 1, 1, 1, 1, 1, 1, 1, 1, 1, 1, 1, 1, 1, 1, 1, 1, 1, 1, 1, 1, 1, 1, 1, 1, 1, 1, 1, 1, 1, 1, 1, 1, 1, 1, 1, 0, 0])
_uv = me_sphere.uv_layers.new(name='UVMap')
_uv.uv.foreach_set('vector', [0.6941, 0.5375, 0.6941, 0.9876, 0.6795, 0.9876, 0.6795, 0.5375, 0.6795, 0.5375, 0.6795, 0.9876, 0.6632, 0.9876, 0.6632, 0.5375, 0.6632, 0.5375, 0.6632, 0.9876, 0.646, 0.9876, 0.646, 0.5375, 0.646, 0.5375, 0.646, 0.9876, 0.6285, 0.9876, 0.6285, 0.5375, 0.6285, 0.5375, 0.6285, 0.9876, 0.6112, 0.9876, 0.6112, 0.5375, 0.6112, 0.5375, 0.6112, 0.9876, 0.595, 0.9876, 0.595, 0.5375, 0.595, 0.5375, 0.595, 0.9876, 0.5804, 0.9876, 0.5804, 0.5375, 0.5804, 0.5375, 0.5804, 0.9876, 0.568, 0.9876, 0.568, 0.5375, 0.9943, 0.5375, 0.9943, 0.9876, 0.9819, 0.9876, 0.9819, 0.5375, 0.9819, 0.5375, 0.9819, 0.9876, 0.9673, 0.9876, 0.9673, 0.5375, 0.9673, 0.5375, 0.9673, 0.9876, 0.9511, 0.9876, 0.9511, 0.5375, 0.9511, 0.5375, 0.9511, 0.9876, 0.9339, 0.9876, 0.9339, 0.5375, 0.9339, 0.5375, 0.9339, 0.9876, 0.9163, 0.9876, 0.9163, 0.5375, 0.9163, 0.5375, 0.9163, 0.9876, 0.8991, 0.9876, 0.8991, 0.5375, 0.8991, 0.5375, 0.8991, 0.9876, 0.8829, 0.9876, 0.8829, 0.5375, 0.8829, 0.5375, 0.8829, 0.9876, 0.8683, 0.9876, 0.8683, 0.5375, 0.0755, 0.6331, 0.0755, 0.9927, 0.06651, 0.9933, 0.06651, 0.6337, 0.06651, 0.6337, 0.06651, 0.9933, 0.05652, 0.9937, 0.05652, 0.6341, 0.05652, 0.6341, 0.05652, 0.9937, 0.04591, 0.9939, 0.04591, 0.6343, 0.04591, 0.6343, 0.04591, 0.9939, 0.0351, 0.9939, 0.0351, 0.6343, 0.0351, 0.6343, 0.0351, 0.9939, 0.0245, 0.9937, 0.0245, 0.6341, 0.0245, 0.6341, 0.0245, 0.9937, 0.01451, 0.9933, 0.01451, 0.6337, 0.01451, 0.6337, 0.01451, 0.9933, 0.005516, 0.9927, 0.005516, 0.6331, 0.7244, 0.9876, 0.7244, 0.5375, 0.739, 0.5375, 0.739, 0.9876, 0.739, 0.9876, 0.739, 0.5375, 0.7552, 0.5375, 0.7552, 0.9876, 0.7552, 0.9876, 0.7552, 0.5375, 0.7724, 0.5375, 0.7724, 0.9876, 0.7724, 0.9876, 0.7724, 0.5375, 0.79, 0.5375, 0.79, 0.9876, 0.79, 0.9876, 0.79, 0.5375, 0.8072, 0.5375, 0.8072, 0.9876, 0.8072, 0.9876, 0.8072, 0.5375, 0.8234, 0.5375, 0.8234, 0.9876, 0.8234, 0.9876, 0.8234, 0.5375, 0.838, 0.5375, 0.838, 0.9876, 0.1468, 0.7555, 0.136, 0.7555, 0.1254, 0.7531, 0.1154, 0.7485, 0.1064, 0.7418, 0.09878, 0.7333, 0.09278, 0.7233, 0.08864, 0.7121, 0.08653, 0.7003, 0.08653, 0.6883, 0.08864, 0.6764, 0.09278, 0.6653, 0.09878, 0.6553, 0.1064, 0.6468, 0.1154, 0.6401, 0.1254, 0.6355, 0.136, 0.6331, 0.1468, 0.6331, 0.1574, 0.6355, 0.1674, 0.6401, 0.1764, 0.6468, 0.1841, 0.6553, 0.1901, 0.6653, 0.1942, 0.6764, 0.1963, 0.6883, 0.1963, 0.7003, 0.1942, 0.7121, 0.1901, 0.7233, 0.1841, 0.7333, 0.1764, 0.7418, 0.1674, 0.7485, 0.1574, 0.7531, 0.7065, 0.5375, 0.7065, 0.9876, 0.6941, 0.9876, 0.6941, 0.5375, 0.838, 0.9876, 0.838, 0.5375, 0.8504, 0.5375, 0.8504, 0.9876, 0.2462, 0.6355, 0.2568, 0.6331, 0.2676, 0.6331, 0.2782, 0.6355, 0.2882, 0.6401, 0.2972, 0.6468, 0.3049, 0.6553, 0.3109, 0.6653, 0.315, 0.6764, 0.3171, 0.6883, 0.3171, 0.7003, 0.315, 0.7121, 0.3109, 0.7233, 0.3049, 0.7333, 0.2972, 0.7418, 0.2882, 0.7485, 0.2782, 0.7531, 0.2676, 0.7555, 0.2568, 0.7555, 0.2462, 0.7531, 0.2362, 0.7485, 0.2272, 0.7418, 0.2196, 0.7333, 0.2136, 0.7233, 0.2095, 0.7121, 0.2073, 0.7003, 0.2073, 0.6883, 0.2095, 0.6764, 0.2136, 0.6653, 0.2196, 0.6553, 0.2272, 0.6468, 0.2362, 0.6401, 0.4442, 0.6964, 0.4508, 0.6875, 0.4526, 0.6888, 0.4477, 0.6989, 0.4754, 0.807, 0.4807, 0.8142, 0.4744, 0.819, 0.4705, 0.8107, 0.3924, 0.7497, 0.3948, 0.7604, 0.3856, 0.7604, 0.3841, 0.7497, 0.3963, 0.7719, 0.3968, 0.7839, 0.3868, 0.7839, 0.3865, 0.7719, 0.3963, 0.7959, 0.3948, 0.8074, 0.3856, 0.8074, 0.3865, 0.7959, 0.3924, 0.818, 0.3892, 0.8274, 0.3821, 0.8274, 0.3841, 0.818, 0.4382, 0.7046, 0.4442, 0.6964, 0.4477, 0.6989, 0.4432, 0.7083, 0.4694, 0.7988, 0.4754, 0.807, 0.4705, 0.8107, 0.466, 0.8014, 0.3892, 0.7404, 0.3924, 0.7497, 0.3841, 0.7497, 0.3821, 0.7404, 0.3948, 0.7604, 0.3963, 0.7719, 0.3865, 0.7719, 0.3856, 0.7604, 0.3968, 0.7839, 0.3963, 0.7959, 0.3865, 0.7959, 0.3868, 0.7839, 0.3948, 0.8074, 0.3924, 0.818, 0.3841, 0.818, 0.3856, 0.8074, 0.4329, 0.7118, 0.4382, 0.7046, 0.4432, 0.7083, 0.4393, 0.7165, 0.4628, 0.7899, 0.4694, 0.7988, 0.466, 0.8014, 0.4611, 0.7912, 0.3868, 0.7839, 0.3865, 0.7959, 0.3761, 0.7959, 0.3762, 0.7839, 0.3856, 0.8074, 0.3841, 0.818, 0.3753, 0.818, 0.3758, 0.8074, 0.4393, 0.7165, 0.4432, 0.7083, 0.4487, 0.7109, 0.4463, 0.7198, 0.4611, 0.7912, 0.466, 0.8014, 0.4621, 0.8031, 0.4591, 0.7921, 0.4477, 0.6989, 0.4526, 0.6888, 0.4545, 0.6897, 0.4515, 0.7007, 0.4705, 0.8107, 0.4744, 0.819, 0.4673, 0.8222, 0.4649, 0.8133, 0.3841, 0.7497, 0.3856, 0.7604, 0.3758, 0.7604, 0.3753, 0.7497, 0.3865, 0.7719, 0.3868, 0.7839, 0.3762, 0.7839, 0.3761, 0.7719, 0.3865, 0.7959, 0.3856, 0.8074, 0.3758, 0.8074, 0.3761, 0.7959, 0.3841, 0.818, 0.3821, 0.8274, 0.3746, 0.8274, 0.3753, 0.818, 0.4432, 0.7083, 0.4477, 0.6989, 0.4515, 0.7007, 0.4487, 0.7109, 0.466, 0.8014, 0.4705, 0.8107, 0.4649, 0.8133, 0.4621, 0.8031, 0.3821, 0.7404, 0.3841, 0.7497, 0.3753, 0.7497, 0.3746, 0.7404, 0.3856, 0.7604, 0.3865, 0.7719, 0.3761, 0.7719, 0.3758, 0.7604, 0.3762, 0.7839, 0.3761, 0.7959, 0.3655, 0.7959, 0.3654, 0.7839, 0.3758, 0.8074, 0.3753, 0.818, 0.3663, 0.818, 0.3658, 0.8074, 0.4463, 0.7198, 0.4487, 0.7109, 0.4546, 0.7122, 0.4538, 0.7214, 0.4591, 0.7921, 0.4621, 0.8031, 0.4581, 0.804, 0.4571, 0.7926, 0.4515, 0.7007, 0.4545, 0.6897, 0.4566, 0.6901, 0.4556, 0.7016, 0.4649, 0.8133, 0.4673, 0.8222, 0.4598, 0.8239, 0.459, 0.8146, 0.3753, 0.7497, 0.3758, 0.7604, 0.3658, 0.7604, 0.3663, 0.7497, 0.3761, 0.7719, 0.3762, 0.7839, 0.3654, 0.7839, 0.3655, 0.7719, 0.3761, 0.7959, 0.3758, 0.8074, 0.3658, 0.8074, 0.3655, 0.7959, 0.3753, 0.818, 0.3746, 0.8274, 0.367, 0.8274, 0.3663, 0.818, 0.4487, 0.7109, 0.4515, 0.7007, 0.4556, 0.7016, 0.4546, 0.7122, 0.4621, 0.8031, 0.4649, 0.8133, 0.459, 0.8146, 0.4581, 0.804, 0.3746, 0.7404, 0.3753, 0.7497, 0.3663, 0.7497, 0.367, 0.7404, 0.3758, 0.7604, 0.3761, 0.7719, 0.3655, 0.7719, 0.3658, 0.7604, 0.3654, 0.7839, 0.3655, 0.7959, 0.3551, 0.7959, 0.3548, 0.7839, 0.3658, 0.8074, 0.3663, 0.818, 0.3575, 0.818, 0.356, 0.8074, 0.4538, 0.7214, 0.4546, 0.7122, 0.4606, 0.7122, 0.4615, 0.7214, 0.4571, 0.7926, 0.4581, 0.804, 0.4539, 0.804, 0.455, 0.7926, 0.4556, 0.7016, 0.4566, 0.6901, 0.4587, 0.6901, 0.4597, 0.7016, 0.459, 0.8146, 0.4598, 0.8239, 0.4522, 0.8239, 0.453, 0.8146, 0.3663, 0.7497, 0.3658, 0.7604, 0.356, 0.7604, 0.3575, 0.7497, 0.3655, 0.7719, 0.3654, 0.7839, 0.3548, 0.7839, 0.3551, 0.7719, 0.3655, 0.7959, 0.3658, 0.8074, 0.356, 0.8074, 0.3551, 0.7959, 0.3663, 0.818, 0.367, 0.8274, 0.3595, 0.8274, 0.3575, 0.818, 0.4546, 0.7122, 0.4556, 0.7016, 0.4597, 0.7016, 0.4606, 0.7122, 0.4581, 0.804, 0.459, 0.8146, 0.453, 0.8146, 0.4539, 0.804, 0.367, 0.7404, 0.3663, 0.7497, 0.3575, 0.7497, 0.3595, 0.7404, 0.3658, 0.7604, 0.3655, 0.7719, 0.3551, 0.7719, 0.356, 0.7604, 0.3548, 0.7839, 0.3551, 0.7959, 0.3453, 0.7959, 0.3448, 0.7839, 0.356, 0.8074, 0.3575, 0.818, 0.3492, 0.818, 0.3468, 0.8074, 0.4615, 0.7214, 0.4606, 0.7122, 0.4665, 0.7109, 0.469, 0.7198, 0.455, 0.7926, 0.4539, 0.804, 0.4499, 0.8031, 0.4529, 0.7921, 0.4597, 0.7016, 0.4587, 0.6901, 0.4608, 0.6897, 0.4638, 0.7007, 0.453, 0.8146, 0.4522, 0.8239, 0.4447, 0.8222, 0.4471, 0.8133, 0.3575, 0.7497, 0.356, 0.7604, 0.3468, 0.7604, 0.3492, 0.7497, 0.3551, 0.7719, 0.3548, 0.7839, 0.3448, 0.7839, 0.3453, 0.7719, 0.3551, 0.7959, 0.356, 0.8074, 0.3468, 0.8074, 0.3453, 0.7959, 0.3575, 0.818, 0.3595, 0.8274, 0.3524, 0.8274, 0.3492, 0.818, 0.4606, 0.7122, 0.4597, 0.7016, 0.4638, 0.7007, 0.4665, 0.7109, 0.4539, 0.804, 0.453, 0.8146, 0.4471, 0.8133, 0.4499, 0.8031, 0.3595, 0.7404, 0.3575, 0.7497, 0.3492, 0.7497, 0.3524, 0.7404, 0.356, 0.7604, 0.3551, 0.7719, 0.3453, 0.7719, 0.3468, 0.7604, 0.3448, 0.7839, 0.3453, 0.7959, 0.3365, 0.7959, 0.3358, 0.7839, 0.3468, 0.8074, 0.3492, 0.818, 0.3417, 0.818, 0.3385, 0.8074, 0.469, 0.7198, 0.4665, 0.7109, 0.4721, 0.7083, 0.476, 0.7165, 0.4529, 0.7921, 0.4499, 0.8031, 0.4461, 0.8014, 0.4509, 0.7912, 0.4638, 0.7007, 0.4608, 0.6897, 0.4627, 0.6888, 0.4676, 0.6989, 0.4471, 0.8133, 0.4447, 0.8222, 0.4376, 0.819, 0.4416, 0.8107, 0.3492, 0.7497, 0.3468, 0.7604, 0.3385, 0.7604, 0.3417, 0.7497, 0.3453, 0.7719, 0.3448, 0.7839, 0.3358, 0.7839, 0.3365, 0.7719, 0.3453, 0.7959, 0.3468, 0.8074, 0.3385, 0.8074, 0.3365, 0.7959, 0.3492, 0.818, 0.3524, 0.8274, 0.3461, 0.8274, 0.3417, 0.818, 0.4665, 0.7109, 0.4638, 0.7007, 0.4676, 0.6989, 0.4721, 0.7083, 0.4499, 0.8031, 0.4471, 0.8133, 0.4416, 0.8107, 0.4461, 0.8014, 0.3524, 0.7404, 0.3492, 0.7497, 0.3417, 0.7497, 0.3461, 0.7404, 0.3468, 0.7604, 0.3453, 0.7719, 0.3365, 0.7719, 0.3385, 0.7604, 0.3358, 0.7839, 0.3365, 0.7959, 0.329, 0.7959, 0.3282, 0.7839, 0.3385, 0.8074, 0.3417, 0.818, 0.3353, 0.818, 0.3314, 0.8074, 0.476, 0.7165, 0.4721, 0.7083, 0.4771, 0.7046, 0.4824, 0.7118, 0.4509, 0.7912, 0.4461, 0.8014, 0.4426, 0.7988, 0.4492, 0.7899, 0.4676, 0.6989, 0.4627, 0.6888, 0.4645, 0.6875, 0.471, 0.6964, 0.4416, 0.8107, 0.4376, 0.819, 0.4313, 0.8142, 0.4366, 0.807, 0.3417, 0.7497, 0.3385, 0.7604, 0.3314, 0.7604, 0.3353, 0.7497, 0.3365, 0.7719, 0.3358, 0.7839, 0.3282, 0.7839, 0.329, 0.7719, 0.3365, 0.7959, 0.3385, 0.8074, 0.3314, 0.8074, 0.329, 0.7959, 0.4793, 0.7233, 0.476, 0.7165, 0.4824, 0.7118, 0.4867, 0.7177, 0.4721, 0.7083, 0.4676, 0.6989, 0.471, 0.6964, 0.4771, 0.7046, 0.4461, 0.8014, 0.4416, 0.8107, 0.4366, 0.807, 0.4426, 0.7988, 0.4376, 0.819, 0.4344, 0.8257, 0.4269, 0.8201, 0.4313, 0.8142, 0.3385, 0.7604, 0.3365, 0.7719, 0.329, 0.7719, 0.3314, 0.7604, 0.3672, 0.7281, 0.3564, 0.7272, 0.3564, 0.7189, 0.3672, 0.7196, 0.3461, 0.7245, 0.3365, 0.7201, 0.3365, 0.713, 0.3461, 0.7167, 0.4824, 0.7118, 0.4771, 0.7046, 0.4813, 0.6998, 0.4878, 0.7058, 0.4492, 0.7899, 0.4426, 0.7988, 0.4397, 0.7955, 0.4477, 0.7882, 0.471, 0.6964, 0.4645, 0.6875, 0.466, 0.6858, 0.474, 0.6931, 0.4366, 0.807, 0.4313, 0.8142, 0.4259, 0.8082, 0.4323, 0.8023, 0.3978, 0.7201, 0.3883, 0.7245, 0.3883, 0.7167, 0.3978, 0.713, 0.3779, 0.7272, 0.3672, 0.7281, 0.3672, 0.7196, 0.3779, 0.7189, 0.3564, 0.7272, 0.3461, 0.7245, 0.3461, 0.7167, 0.3564, 0.7189, 0.4867, 0.7177, 0.4824, 0.7118, 0.4878, 0.7058, 0.4931, 0.7106, 0.4771, 0.7046, 0.471, 0.6964, 0.474, 0.6931, 0.4813, 0.6998, 0.4426, 0.7988, 0.4366, 0.807, 0.4323, 0.8023, 0.4397, 0.7955, 0.4313, 0.8142, 0.4269, 0.8201, 0.4206, 0.813, 0.4259, 0.8082, 0.3883, 0.7245, 0.3779, 0.7272, 0.3779, 0.7189, 0.3883, 0.7167, 0.3672, 0.7196, 0.3564, 0.7189, 0.3564, 0.709, 0.3672, 0.7096, 0.3461, 0.7167, 0.3365, 0.713, 0.3365, 0.7047, 0.3461, 0.7074, 0.4878, 0.7058, 0.4813, 0.6998, 0.4847, 0.6943, 0.492, 0.6987, 0.4477, 0.7882, 0.4397, 0.7955, 0.4374, 0.7917, 0.4465, 0.7863, 0.474, 0.6931, 0.466, 0.6858, 0.4671, 0.6838, 0.4763, 0.6893, 0.4323, 0.8023, 0.4259, 0.8082, 0.4216, 0.8011, 0.429, 0.7967, 0.3978, 0.713, 0.3883, 0.7167, 0.3883, 0.7074, 0.3978, 0.7047, 0.3779, 0.7189, 0.3672, 0.7196, 0.3672, 0.7096, 0.3779, 0.709, 0.3564, 0.7189, 0.3461, 0.7167, 0.3461, 0.7074, 0.3564, 0.709, 0.3365, 0.713, 0.3282, 0.7082, 0.3282, 0.7011, 0.3365, 0.7047, 0.4813, 0.6998, 0.474, 0.6931, 0.4763, 0.6893, 0.4847, 0.6943, 0.4397, 0.7955, 0.4323, 0.8023, 0.429, 0.7967, 0.4374, 0.7917, 0.4062, 0.7082, 0.3978, 0.713, 0.3978, 0.7047, 0.4062, 0.7011, 0.3883, 0.7167, 0.3779, 0.7189, 0.3779, 0.709, 0.3883, 0.7074, 0.3672, 0.7096, 0.3564, 0.709, 0.3564, 0.6981, 0.3672, 0.6985, 0.3461, 0.7074, 0.3365, 0.7047, 0.3365, 0.6955, 0.3461, 0.6971, 0.492, 0.6987, 0.4847, 0.6943, 0.487, 0.6881, 0.495, 0.6908, 0.4465, 0.7863, 0.4374, 0.7917, 0.4358, 0.7875, 0.4457, 0.7841, 0.4763, 0.6893, 0.4671, 0.6838, 0.4679, 0.6817, 0.4778, 0.685, 0.429, 0.7967, 0.4216, 0.8011, 0.4187, 0.7932, 0.4267, 0.7905, 0.3978, 0.7047, 0.3883, 0.7074, 0.3883, 0.6971, 0.3978, 0.6955, 0.3779, 0.709, 0.3672, 0.7096, 0.3672, 0.6985, 0.3779, 0.6981, 0.3564, 0.709, 0.3461, 0.7074, 0.3461, 0.6971, 0.3564, 0.6981, 0.3365, 0.7047, 0.3282, 0.7011, 0.3282, 0.6932, 0.3365, 0.6955, 0.4847, 0.6943, 0.4763, 0.6893, 0.4778, 0.685, 0.487, 0.6881, 0.4374, 0.7917, 0.429, 0.7967, 0.4267, 0.7905, 0.4358, 0.7875, 0.4062, 0.7011, 0.3978, 0.7047, 0.3978, 0.6955, 0.4062, 0.6932, 0.3883, 0.7074, 0.3779, 0.709, 0.3779, 0.6981, 0.3883, 0.6971, 0.3672, 0.6985, 0.3564, 0.6981, 0.3564, 0.6865, 0.3672, 0.6867, 0.3461, 0.6971, 0.3365, 0.6955, 0.3365, 0.6856, 0.3461, 0.6862, 0.495, 0.6908, 0.487, 0.6881, 0.4881, 0.6815, 0.4965, 0.6824, 0.4457, 0.7841, 0.4358, 0.7875, 0.435, 0.7829, 0.4453, 0.7818, 0.4778, 0.685, 0.4679, 0.6817, 0.4683, 0.6794, 0.4786, 0.6805, 0.4267, 0.7905, 0.4187, 0.7932, 0.4172, 0.7849, 0.4255, 0.784, 0.3978, 0.6955, 0.3883, 0.6971, 0.3883, 0.6862, 0.3978, 0.6856, 0.3779, 0.6981, 0.3672, 0.6985, 0.3672, 0.6867, 0.3779, 0.6865, 0.3564, 0.6981, 0.3461, 0.6971, 0.3461, 0.6862, 0.3564, 0.6865, 0.3365, 0.6955, 0.3282, 0.6932, 0.3282, 0.6849, 0.3365, 0.6856, 0.487, 0.6881, 0.4778, 0.685, 0.4786, 0.6805, 0.4881, 0.6815, 0.4358, 0.7875, 0.4267, 0.7905, 0.4255, 0.784, 0.435, 0.7829, 0.4062, 0.6932, 0.3978, 0.6955, 0.3978, 0.6856, 0.4062, 0.6849, 0.3883, 0.6971, 0.3779, 0.6981, 0.3779, 0.6865, 0.3883, 0.6862, 0.3672, 0.6867, 0.3564, 0.6865, 0.3564, 0.6747, 0.3672, 0.6746, 0.3461, 0.6862, 0.3365, 0.6856, 0.3365, 0.6756, 0.3461, 0.6751, 0.4965, 0.6824, 0.4881, 0.6815, 0.4881, 0.6748, 0.4965, 0.6739, 0.4453, 0.7818, 0.435, 0.7829, 0.435, 0.7783, 0.4453, 0.7794, 0.4786, 0.6805, 0.4683, 0.6794, 0.4683, 0.677, 0.4786, 0.6759, 0.4255, 0.784, 0.4172, 0.7849, 0.4172, 0.7764, 0.4255, 0.7773, 0.3978, 0.6856, 0.3883, 0.6862, 0.3883, 0.6751, 0.3978, 0.6756, 0.3779, 0.6865, 0.3672, 0.6867, 0.3672, 0.6746, 0.3779, 0.6747, 0.3564, 0.6865, 0.3461, 0.6862, 0.3461, 0.6751, 0.3564, 0.6747, 0.3365, 0.6856, 0.3282, 0.6849, 0.3282, 0.6764, 0.3365, 0.6756, 0.4881, 0.6815, 0.4786, 0.6805, 0.4786, 0.6759, 0.4881, 0.6748, 0.435, 0.7829, 0.4255, 0.784, 0.4255, 0.7773, 0.435, 0.7783, 0.4062, 0.6849, 0.3978, 0.6856, 0.3978, 0.6756, 0.4062, 0.6764, 0.3883, 0.6862, 0.3779, 0.6865, 0.3779, 0.6747, 0.3883, 0.6751, 0.3672, 0.6746, 0.3564, 0.6747, 0.3564, 0.6631, 0.3672, 0.6628, 0.3461, 0.6751, 0.3365, 0.6756, 0.3365, 0.6658, 0.3461, 0.6641, 0.4965, 0.6739, 0.4881, 0.6748, 0.487, 0.6683, 0.495, 0.6656, 0.4453, 0.7794, 0.435, 0.7783, 0.4358, 0.7738, 0.4457, 0.7771, 0.4786, 0.6759, 0.4683, 0.677, 0.4679, 0.6747, 0.4778, 0.6714, 0.4255, 0.7773, 0.4172, 0.7764, 0.4187, 0.768, 0.4267, 0.7707, 0.3978, 0.6756, 0.3883, 0.6751, 0.3883, 0.6641, 0.3978, 0.6658, 0.3779, 0.6747, 0.3672, 0.6746, 0.3672, 0.6628, 0.3779, 0.6631, 0.3564, 0.6747, 0.3461, 0.6751, 0.3461, 0.6641, 0.3564, 0.6631, 0.3365, 0.6756, 0.3282, 0.6764, 0.3282, 0.668, 0.3365, 0.6658, 0.4881, 0.6748, 0.4786, 0.6759, 0.4778, 0.6714, 0.487, 0.6683, 0.435, 0.7783, 0.4255, 0.7773, 0.4267, 0.7707, 0.4358, 0.7738, 0.4062, 0.6764, 0.3978, 0.6756, 0.3978, 0.6658, 0.4062, 0.668, 0.3883, 0.6751, 0.3779, 0.6747, 0.3779, 0.6631, 0.3883, 0.6641, 0.3672, 0.6628, 0.3564, 0.6631, 0.3564, 0.6522, 0.3672, 0.6517, 0.3461, 0.6641, 0.3365, 0.6658, 0.3365, 0.6565, 0.3461, 0.6539, 0.495, 0.6656, 0.487, 0.6683, 0.4847, 0.6621, 0.492, 0.6577, 0.4457, 0.7771, 0.4358, 0.7738, 0.4374, 0.7695, 0.4465, 0.775, 0.4778, 0.6714, 0.4679, 0.6747, 0.4671, 0.6725, 0.4763, 0.6671, 0.4267, 0.7707, 0.4187, 0.768, 0.4216, 0.7601, 0.429, 0.7645, 0.3978, 0.6658, 0.3883, 0.6641, 0.3883, 0.6539, 0.3978, 0.6565, 0.3779, 0.6631, 0.3672, 0.6628, 0.3672, 0.6517, 0.3779, 0.6522, 0.3564, 0.6631, 0.3461, 0.6641, 0.3461, 0.6539, 0.3564, 0.6522, 0.3365, 0.6658, 0.3282, 0.668, 0.3282, 0.6601, 0.3365, 0.6565, 0.487, 0.6683, 0.4778, 0.6714, 0.4763, 0.6671, 0.4847, 0.6621, 0.4358, 0.7738, 0.4267, 0.7707, 0.429, 0.7645, 0.4374, 0.7695, 0.4062, 0.668, 0.3978, 0.6658, 0.3978, 0.6565, 0.4062, 0.6601, 0.3883, 0.6641, 0.3779, 0.6631, 0.3779, 0.6522, 0.3883, 0.6539, 0.3672, 0.6517, 0.3564, 0.6522, 0.3564, 0.6424, 0.3672, 0.6416, 0.3461, 0.6539, 0.3365, 0.6565, 0.3365, 0.6482, 0.3461, 0.6446, 0.492, 0.6577, 0.4847, 0.6621, 0.4813, 0.6565, 0.4878, 0.6506, 0.4465, 0.775, 0.4374, 0.7695, 0.4397, 0.7657, 0.4477, 0.773, 0.4763, 0.6671, 0.4671, 0.6725, 0.466, 0.6706, 0.474, 0.6633, 0.429, 0.7645, 0.4216, 0.7601, 0.4259, 0.7531, 0.4323, 0.759, 0.3978, 0.6565, 0.3883, 0.6539, 0.3883, 0.6446, 0.3978, 0.6482, 0.3779, 0.6522, 0.3672, 0.6517, 0.3672, 0.6416, 0.3779, 0.6424, 0.3564, 0.6522, 0.3461, 0.6539, 0.3461, 0.6446, 0.3564, 0.6424, 0.3365, 0.6565, 0.3282, 0.6601, 0.3282, 0.6531, 0.3365, 0.6482, 0.4847, 0.6621, 0.4763, 0.6671, 0.474, 0.6633, 0.4813, 0.6565, 0.4374, 0.7695, 0.429, 0.7645, 0.4323, 0.759, 0.4397, 0.7657, 0.4062, 0.6601, 0.3978, 0.6565, 0.3978, 0.6482, 0.4062, 0.6531, 0.3883, 0.6539, 0.3779, 0.6522, 0.3779, 0.6424, 0.3883, 0.6446, 0.3672, 0.6416, 0.3564, 0.6424, 0.3564, 0.634, 0.3672, 0.6331, 0.3461, 0.6446, 0.3365, 0.6482, 0.3365, 0.6411, 0.3461, 0.6367, 0.4878, 0.6506, 0.4813, 0.6565, 0.4771, 0.6518, 0.4824, 0.6446, 0.4477, 0.773, 0.4397, 0.7657, 0.4426, 0.7624, 0.4492, 0.7714, 0.474, 0.6633, 0.466, 0.6706, 0.4645, 0.6689, 0.471, 0.66, 0.4323, 0.759, 0.4259, 0.7531, 0.4313, 0.747, 0.4366, 0.7542, 0.3978, 0.6482, 0.3883, 0.6446, 0.3883, 0.6367, 0.3978, 0.6411, 0.3779, 0.6424, 0.3672, 0.6416, 0.3672, 0.6331, 0.3779, 0.634, 0.3564, 0.6424, 0.3461, 0.6446, 0.3461, 0.6367, 0.3564, 0.634, 0.4931, 0.6458, 0.4878, 0.6506, 0.4824, 0.6446, 0.4867, 0.6387, 0.4813, 0.6565, 0.474, 0.6633, 0.471, 0.66, 0.4771, 0.6518, 0.4397, 0.7657, 0.4323, 0.759, 0.4366, 0.7542, 0.4426, 0.7624, 0.4259, 0.7531, 0.4206, 0.7482, 0.4269, 0.7411, 0.4313, 0.747, 0.3883, 0.6446, 0.3779, 0.6424, 0.3779, 0.634, 0.3883, 0.6367, 0.1642, 0.8112, 0.1633, 0.8232, 0.1558, 0.8232, 0.1565, 0.8112, 0.1609, 0.8347, 0.157, 0.8454, 0.1506, 0.8454, 0.1538, 0.8347, 0.4824, 0.6446, 0.4771, 0.6518, 0.4721, 0.6481, 0.476, 0.6399, 0.4492, 0.7714, 0.4426, 0.7624, 0.4461, 0.7599, 0.4509, 0.77, 0.471, 0.66, 0.4645, 0.6689, 0.4627, 0.6676, 0.4676, 0.6574, 0.4366, 0.7542, 0.4313, 0.747, 0.4376, 0.7423, 0.4416, 0.7505, 0.157, 0.7771, 0.1609, 0.7877, 0.1538, 0.7877, 0.1506, 0.7771, 0.1633, 0.7992, 0.1642, 0.8112, 0.1565, 0.8112, 0.1558, 0.7992, 0.1633, 0.8232, 0.1609, 0.8347, 0.1538, 0.8347, 0.1558, 0.8232, 0.4867, 0.6387, 0.4824, 0.6446, 0.476, 0.6399, 0.4793, 0.6331, 0.4771, 0.6518, 0.471, 0.66, 0.4676, 0.6574, 0.4721, 0.6481, 0.4426, 0.7624, 0.4366, 0.7542, 0.4416, 0.7505, 0.4461, 0.7599, 0.4313, 0.747, 0.4269, 0.7411, 0.4344, 0.7356, 0.4376, 0.7423, 0.1609, 0.7877, 0.1633, 0.7992, 0.1558, 0.7992, 0.1538, 0.7877, 0.1565, 0.8112, 0.1558, 0.8232, 0.147, 0.8232, 0.1475, 0.8112, 0.1538, 0.8347, 0.1506, 0.8454, 0.1431, 0.8454, 0.1455, 0.8347, 0.476, 0.6399, 0.4721, 0.6481, 0.4665, 0.6455, 0.469, 0.6366, 0.4509, 0.77, 0.4461, 0.7599, 0.4499, 0.7581, 0.4529, 0.7691, 0.4676, 0.6574, 0.4627, 0.6676, 0.4608, 0.6667, 0.4638, 0.6557, 0.4416, 0.7505, 0.4376, 0.7423, 0.4447, 0.739, 0.4471, 0.7479, 0.1506, 0.7771, 0.1538, 0.7877, 0.1455, 0.7877, 0.1431, 0.7771, 0.1558, 0.7992, 0.1565, 0.8112, 0.1475, 0.8112, 0.147, 0.7992, 0.1558, 0.8232, 0.1538, 0.8347, 0.1455, 0.8347, 0.147, 0.8232, 0.1506, 0.8454, 0.1463, 0.8547, 0.1399, 0.8547, 0.1431, 0.8454, 0.4721, 0.6481, 0.4676, 0.6574, 0.4638, 0.6557, 0.4665, 0.6455, 0.4461, 0.7599, 0.4416, 0.7505, 0.4471, 0.7479, 0.4499, 0.7581, 0.1463, 0.7677, 0.1506, 0.7771, 0.1431, 0.7771, 0.1399, 0.7677, 0.1538, 0.7877, 0.1558, 0.7992, 0.147, 0.7992, 0.1455, 0.7877, 0.1475, 0.8112, 0.147, 0.8232, 0.1372, 0.8232, 0.1375, 0.8112, 0.1455, 0.8347, 0.1431, 0.8454, 0.1348, 0.8454, 0.1363, 0.8347, 0.469, 0.6366, 0.4665, 0.6455, 0.4606, 0.6442, 0.4615, 0.6349, 0.4529, 0.7691, 0.4499, 0.7581, 0.4539, 0.7572, 0.455, 0.7687, 0.4638, 0.6557, 0.4608, 0.6667, 0.4587, 0.6663, 0.4597, 0.6548, 0.4471, 0.7479, 0.4447, 0.739, 0.4522, 0.7374, 0.453, 0.7466, 0.1431, 0.7771, 0.1455, 0.7877, 0.1363, 0.7877, 0.1348, 0.7771, 0.147, 0.7992, 0.1475, 0.8112, 0.1375, 0.8112, 0.1372, 0.7992, 0.147, 0.8232, 0.1455, 0.8347, 0.1363, 0.8347, 0.1372, 0.8232, 0.1431, 0.8454, 0.1399, 0.8547, 0.1328, 0.8547, 0.1348, 0.8454, 0.4665, 0.6455, 0.4638, 0.6557, 0.4597, 0.6548, 0.4606, 0.6442, 0.4499, 0.7581, 0.4471, 0.7479, 0.453, 0.7466, 0.4539, 0.7572, 0.1399, 0.7677, 0.1431, 0.7771, 0.1348, 0.7771, 0.1328, 0.7677, 0.1455, 0.7877, 0.147, 0.7992, 0.1372, 0.7992, 0.1363, 0.7877, 0.1375, 0.8112, 0.1372, 0.8232, 0.1268, 0.8232, 0.1269, 0.8112, 0.1363, 0.8347, 0.1348, 0.8454, 0.126, 0.8454, 0.1265, 0.8347, 0.4615, 0.6349, 0.4606, 0.6442, 0.4546, 0.6442, 0.4538, 0.6349, 0.455, 0.7687, 0.4539, 0.7572, 0.4581, 0.7572, 0.4571, 0.7687, 0.4597, 0.6548, 0.4587, 0.6663, 0.4566, 0.6663, 0.4556, 0.6548, 0.453, 0.7466, 0.4522, 0.7374, 0.4598, 0.7374, 0.459, 0.7466, 0.1348, 0.7771, 0.1363, 0.7877, 0.1265, 0.7877, 0.126, 0.7771, 0.1372, 0.7992, 0.1375, 0.8112, 0.1269, 0.8112, 0.1268, 0.7992, 0.1372, 0.8232, 0.1363, 0.8347, 0.1265, 0.8347, 0.1268, 0.8232, 0.1348, 0.8454, 0.1328, 0.8547, 0.1253, 0.8547, 0.126, 0.8454, 0.4606, 0.6442, 0.4597, 0.6548, 0.4556, 0.6548, 0.4546, 0.6442, 0.4539, 0.7572, 0.453, 0.7466, 0.459, 0.7466, 0.4581, 0.7572, 0.1328, 0.7677, 0.1348, 0.7771, 0.126, 0.7771, 0.1253, 0.7677, 0.1363, 0.7877, 0.1372, 0.7992, 0.1268, 0.7992, 0.1265, 0.7877, 0.1269, 0.8112, 0.1268, 0.8232, 0.1162, 0.8232, 0.1161, 0.8112, 0.1265, 0.8347, 0.126, 0.8454, 0.117, 0.8454, 0.1165, 0.8347, 0.4538, 0.6349, 0.4546, 0.6442, 0.4487, 0.6455, 0.4463, 0.6366, 0.4571, 0.7687, 0.4581, 0.7572, 0.4621, 0.7581, 0.4591, 0.7691, 0.4556, 0.6548, 0.4566, 0.6663, 0.4545, 0.6667, 0.4515, 0.6557, 0.459, 0.7466, 0.4598, 0.7374, 0.4673, 0.739, 0.4649, 0.7479, 0.126, 0.7771, 0.1265, 0.7877, 0.1165, 0.7877, 0.117, 0.7771, 0.1268, 0.7992, 0.1269, 0.8112, 0.1161, 0.8112, 0.1162, 0.7992, 0.1268, 0.8232, 0.1265, 0.8347, 0.1165, 0.8347, 0.1162, 0.8232, 0.126, 0.8454, 0.1253, 0.8547, 0.1177, 0.8547, 0.117, 0.8454, 0.4546, 0.6442, 0.4556, 0.6548, 0.4515, 0.6557, 0.4487, 0.6455, 0.4581, 0.7572, 0.459, 0.7466, 0.4649, 0.7479, 0.4621, 0.7581, 0.1253, 0.7677, 0.126, 0.7771, 0.117, 0.7771, 0.1177, 0.7677, 0.1265, 0.7877, 0.1268, 0.7992, 0.1162, 0.7992, 0.1165, 0.7877, 0.1161, 0.8112, 0.1162, 0.8232, 0.1058, 0.8232, 0.1055, 0.8112, 0.1165, 0.8347, 0.117, 0.8454, 0.1082, 0.8454, 0.1067, 0.8347, 0.4463, 0.6366, 0.4487, 0.6455, 0.4432, 0.6481, 0.4393, 0.6399, 0.4591, 0.7691, 0.4621, 0.7581, 0.466, 0.7599, 0.4611, 0.77, 0.4515, 0.6557, 0.4545, 0.6667, 0.4526, 0.6676, 0.4477, 0.6574, 0.4649, 0.7479, 0.4673, 0.739, 0.4744, 0.7423, 0.4705, 0.7505, 0.117, 0.7771, 0.1165, 0.7877, 0.1067, 0.7877, 0.1082, 0.7771, 0.1162, 0.7992, 0.1161, 0.8112, 0.1055, 0.8112, 0.1058, 0.7992, 0.1162, 0.8232, 0.1165, 0.8347, 0.1067, 0.8347, 0.1058, 0.8232, 0.117, 0.8454, 0.1177, 0.8547, 0.1102, 0.8547, 0.1082, 0.8454, 0.4487, 0.6455, 0.4515, 0.6557, 0.4477, 0.6574, 0.4432, 0.6481, 0.4621, 0.7581, 0.4649, 0.7479, 0.4705, 0.7505, 0.466, 0.7599, 0.1177, 0.7677, 0.117, 0.7771, 0.1082, 0.7771, 0.1102, 0.7677, 0.1165, 0.7877, 0.1162, 0.7992, 0.1058, 0.7992, 0.1067, 0.7877, 0.1055, 0.8112, 0.1058, 0.8232, 0.09602, 0.8232, 0.09552, 0.8112, 0.1067, 0.8347, 0.1082, 0.8454, 0.0999, 0.8454, 0.0975, 0.8347, 0.4393, 0.6399, 0.4432, 0.6481, 0.4382, 0.6518, 0.4329, 0.6446, 0.4611, 0.77, 0.466, 0.7599, 0.4694, 0.7624, 0.4628, 0.7714, 0.4477, 0.6574, 0.4526, 0.6676, 0.4508, 0.6689, 0.4442, 0.66, 0.4705, 0.7505, 0.4744, 0.7423, 0.4807, 0.747, 0.4754, 0.7542, 0.1082, 0.7771, 0.1067, 0.7877, 0.0975, 0.7877, 0.0999, 0.7771, 0.1058, 0.7992, 0.1055, 0.8112, 0.09552, 0.8112, 0.09602, 0.7992, 0.1058, 0.8232, 0.1067, 0.8347, 0.0975, 0.8347, 0.09602, 0.8232, 0.1082, 0.8454, 0.1102, 0.8547, 0.1031, 0.8547, 0.0999, 0.8454, 0.4432, 0.6481, 0.4477, 0.6574, 0.4442, 0.66, 0.4382, 0.6518, 0.466, 0.7599, 0.4705, 0.7505, 0.4754, 0.7542, 0.4694, 0.7624, 0.1102, 0.7677, 0.1082, 0.7771, 0.0999, 0.7771, 0.1031, 0.7677, 0.1067, 0.7877, 0.1058, 0.7992, 0.09602, 0.7992, 0.0975, 0.7877, 0.09552, 0.8112, 0.09602, 0.8232, 0.0872, 0.8232, 0.08653, 0.8112, 0.0975, 0.8347, 0.0999, 0.8454, 0.09243, 0.8454, 0.08919, 0.8347, 0.4329, 0.6446, 0.4382, 0.6518, 0.434, 0.6565, 0.4275, 0.6506, 0.4628, 0.7714, 0.4694, 0.7624, 0.4723, 0.7657, 0.4643, 0.773, 0.4442, 0.66, 0.4508, 0.6689, 0.4493, 0.6706, 0.4413, 0.6633, 0.4754, 0.7542, 0.4807, 0.747, 0.4862, 0.7531, 0.4797, 0.759, 0.0999, 0.7771, 0.0975, 0.7877, 0.08919, 0.7877, 0.09243, 0.7771, 0.09602, 0.7992, 0.09552, 0.8112, 0.08653, 0.8112, 0.0872, 0.7992, 0.09602, 0.8232, 0.0975, 0.8347, 0.08919, 0.8347, 0.0872, 0.8232, 0.0999, 0.8454, 0.1031, 0.8547, 0.09678, 0.8547, 0.09243, 0.8454, 0.4382, 0.6518, 0.4442, 0.66, 0.4413, 0.6633, 0.434, 0.6565, 0.4694, 0.7624, 0.4754, 0.7542, 0.4797, 0.759, 0.4723, 0.7657, 0.1031, 0.7677, 0.0999, 0.7771, 0.09243, 0.7771, 0.09678, 0.7677, 0.0975, 0.7877, 0.09602, 0.7992, 0.0872, 0.7992, 0.08919, 0.7877, 0.2452, 0.8122, 0.2445, 0.8241, 0.2357, 0.8247, 0.2362, 0.8128, 0.2425, 0.8354, 0.2393, 0.8456, 0.2318, 0.846, 0.2342, 0.8359, 0.4275, 0.6506, 0.434, 0.6565, 0.4306, 0.6621, 0.4232, 0.6577, 0.4643, 0.773, 0.4723, 0.7657, 0.4746, 0.7695, 0.4655, 0.775, 0.4413, 0.6633, 0.4493, 0.6706, 0.4481, 0.6725, 0.439, 0.6671, 0.4797, 0.759, 0.4862, 0.7531, 0.4904, 0.7601, 0.483, 0.7645, 0.2393, 0.7775, 0.2425, 0.7885, 0.2342, 0.789, 0.2318, 0.778, 0.2445, 0.8002, 0.2452, 0.8122, 0.2362, 0.8128, 0.2357, 0.8008, 0.2445, 0.8241, 0.2425, 0.8354, 0.2342, 0.8359, 0.2357, 0.8247, 0.4222, 0.6458, 0.4275, 0.6506, 0.4232, 0.6577, 0.4172, 0.6541, 0.434, 0.6565, 0.4413, 0.6633, 0.439, 0.6671, 0.4306, 0.6621, 0.4723, 0.7657, 0.4797, 0.759, 0.483, 0.7645, 0.4746, 0.7695, 0.2349, 0.7677, 0.2393, 0.7775, 0.2318, 0.778, 0.2286, 0.7681, 0.2425, 0.7885, 0.2445, 0.8002, 0.2357, 0.8008, 0.2342, 0.789, 0.2362, 0.8128, 0.2357, 0.8247, 0.2259, 0.825, 0.2262, 0.8132, 0.2342, 0.8359, 0.2318, 0.846, 0.2235, 0.8464, 0.225, 0.8362, 0.4232, 0.6577, 0.4306, 0.6621, 0.4283, 0.6683, 0.4203, 0.6656, 0.4655, 0.775, 0.4746, 0.7695, 0.4762, 0.7738, 0.4663, 0.7771, 0.439, 0.6671, 0.4481, 0.6725, 0.4473, 0.6747, 0.4374, 0.6714, 0.483, 0.7645, 0.4904, 0.7601, 0.4933, 0.768, 0.4853, 0.7707, 0.2318, 0.778, 0.2342, 0.789, 0.225, 0.7894, 0.2235, 0.7783, 0.2357, 0.8008, 0.2362, 0.8128, 0.2262, 0.8132, 0.2259, 0.8011, 0.2357, 0.8247, 0.2342, 0.8359, 0.225, 0.8362, 0.2259, 0.825, 0.2318, 0.846, 0.2286, 0.8548, 0.2215, 0.855, 0.2235, 0.8464, 0.4306, 0.6621, 0.439, 0.6671, 0.4374, 0.6714, 0.4283, 0.6683, 0.4746, 0.7695, 0.483, 0.7645, 0.4853, 0.7707, 0.4762, 0.7738, 0.2286, 0.7681, 0.2318, 0.778, 0.2235, 0.7783, 0.2215, 0.7684, 0.2342, 0.789, 0.2357, 0.8008, 0.2259, 0.8011, 0.225, 0.7894, 0.2262, 0.8132, 0.2259, 0.825, 0.2155, 0.8252, 0.2156, 0.8134, 0.225, 0.8362, 0.2235, 0.8464, 0.2147, 0.8465, 0.2152, 0.8364, 0.4203, 0.6656, 0.4283, 0.6683, 0.4271, 0.6748, 0.4188, 0.6739, 0.4663, 0.7771, 0.4762, 0.7738, 0.477, 0.7783, 0.4667, 0.7794, 0.4374, 0.6714, 0.4473, 0.6747, 0.4469, 0.677, 0.4366, 0.6759, 0.4853, 0.7707, 0.4933, 0.768, 0.4948, 0.7764, 0.4865, 0.7773, 0.2235, 0.7783, 0.225, 0.7894, 0.2152, 0.7895, 0.2147, 0.7785, 0.2259, 0.8011, 0.2262, 0.8132, 0.2156, 0.8134, 0.2155, 0.8013, 0.2259, 0.825, 0.225, 0.8362, 0.2152, 0.8364, 0.2155, 0.8252, 0.2235, 0.8464, 0.2215, 0.855, 0.214, 0.8552, 0.2147, 0.8465, 0.4283, 0.6683, 0.4374, 0.6714, 0.4366, 0.6759, 0.4271, 0.6748, 0.4762, 0.7738, 0.4853, 0.7707, 0.4865, 0.7773, 0.477, 0.7783, 0.2215, 0.7684, 0.2235, 0.7783, 0.2147, 0.7785, 0.214, 0.7686, 0.225, 0.7894, 0.2259, 0.8011, 0.2155, 0.8013, 0.2152, 0.7895, 0.2156, 0.8134, 0.2155, 0.8252, 0.2049, 0.8252, 0.2048, 0.8134, 0.2152, 0.8364, 0.2147, 0.8465, 0.2057, 0.8465, 0.2052, 0.8364, 0.4188, 0.6739, 0.4271, 0.6748, 0.4271, 0.6815, 0.4188, 0.6824, 0.4667, 0.7794, 0.477, 0.7783, 0.477, 0.7829, 0.4667, 0.7818, 0.4366, 0.6759, 0.4469, 0.677, 0.4469, 0.6794, 0.4366, 0.6805, 0.4865, 0.7773, 0.4948, 0.7764, 0.4948, 0.7849, 0.4865, 0.784, 0.2147, 0.7785, 0.2152, 0.7895, 0.2052, 0.7895, 0.2057, 0.7785, 0.2155, 0.8013, 0.2156, 0.8134, 0.2048, 0.8134, 0.2049, 0.8013, 0.2155, 0.8252, 0.2152, 0.8364, 0.2052, 0.8364, 0.2049, 0.8252, 0.2147, 0.8465, 0.214, 0.8552, 0.2064, 0.8552, 0.2057, 0.8465, 0.4271, 0.6748, 0.4366, 0.6759, 0.4366, 0.6805, 0.4271, 0.6815, 0.477, 0.7783, 0.4865, 0.7773, 0.4865, 0.784, 0.477, 0.7829, 0.214, 0.7686, 0.2147, 0.7785, 0.2057, 0.7785, 0.2064, 0.7686, 0.2152, 0.7895, 0.2155, 0.8013, 0.2049, 0.8013, 0.2052, 0.7895, 0.2048, 0.8134, 0.2049, 0.8252, 0.1945, 0.825, 0.1942, 0.8132, 0.2052, 0.8364, 0.2057, 0.8465, 0.1969, 0.8464, 0.1954, 0.8362, 0.4188, 0.6824, 0.4271, 0.6815, 0.4283, 0.6881, 0.4203, 0.6908, 0.4667, 0.7818, 0.477, 0.7829, 0.4762, 0.7875, 0.4663, 0.7841, 0.4366, 0.6805, 0.4469, 0.6794, 0.4473, 0.6817, 0.4374, 0.685, 0.4865, 0.784, 0.4948, 0.7849, 0.4933, 0.7932, 0.4853, 0.7905, 0.2057, 0.7785, 0.2052, 0.7895, 0.1954, 0.7894, 0.1969, 0.7783, 0.2049, 0.8013, 0.2048, 0.8134, 0.1942, 0.8132, 0.1945, 0.8011, 0.2049, 0.8252, 0.2052, 0.8364, 0.1954, 0.8362, 0.1945, 0.825, 0.2057, 0.8465, 0.2064, 0.8552, 0.1989, 0.855, 0.1969, 0.8464, 0.4271, 0.6815, 0.4366, 0.6805, 0.4374, 0.685, 0.4283, 0.6881, 0.477, 0.7829, 0.4865, 0.784, 0.4853, 0.7905, 0.4762, 0.7875, 0.2064, 0.7686, 0.2057, 0.7785, 0.1969, 0.7783, 0.1989, 0.7684, 0.2052, 0.7895, 0.2049, 0.8013, 0.1945, 0.8011, 0.1954, 0.7894, 0.1942, 0.8132, 0.1945, 0.825, 0.1847, 0.8247, 0.1842, 0.8128, 0.1954, 0.8362, 0.1969, 0.8464, 0.1886, 0.846, 0.1862, 0.8359, 0.4203, 0.6908, 0.4283, 0.6881, 0.4306, 0.6943, 0.4232, 0.6987, 0.4663, 0.7841, 0.4762, 0.7875, 0.4746, 0.7917, 0.4655, 0.7863, 0.4374, 0.685, 0.4473, 0.6817, 0.4481, 0.6838, 0.439, 0.6893, 0.4853, 0.7905, 0.4933, 0.7932, 0.4904, 0.8011, 0.483, 0.7967, 0.1969, 0.7783, 0.1954, 0.7894, 0.1862, 0.789, 0.1886, 0.778, 0.1945, 0.8011, 0.1942, 0.8132, 0.1842, 0.8128, 0.1847, 0.8008, 0.1945, 0.825, 0.1954, 0.8362, 0.1862, 0.8359, 0.1847, 0.8247, 0.1969, 0.8464, 0.1989, 0.855, 0.1918, 0.8548, 0.1886, 0.846, 0.4283, 0.6881, 0.4374, 0.685, 0.439, 0.6893, 0.4306, 0.6943, 0.4762, 0.7875, 0.4853, 0.7905, 0.483, 0.7967, 0.4746, 0.7917, 0.1989, 0.7684, 0.1969, 0.7783, 0.1886, 0.778, 0.1918, 0.7681, 0.1954, 0.7894, 0.1945, 0.8011, 0.1847, 0.8008, 0.1862, 0.789, 0.1842, 0.8128, 0.1847, 0.8247, 0.1759, 0.8241, 0.1752, 0.8122, 0.1862, 0.8359, 0.1886, 0.846, 0.1811, 0.8456, 0.1779, 0.8354, 0.4232, 0.6987, 0.4306, 0.6943, 0.434, 0.6998, 0.4275, 0.7058, 0.4655, 0.7863, 0.4746, 0.7917, 0.4723, 0.7955, 0.4643, 0.7882, 0.439, 0.6893, 0.4481, 0.6838, 0.4493, 0.6858, 0.4413, 0.6931, 0.483, 0.7967, 0.4904, 0.8011, 0.4862, 0.8082, 0.4797, 0.8023, 0.1886, 0.778, 0.1862, 0.789, 0.1779, 0.7885, 0.1811, 0.7775, 0.1847, 0.8008, 0.1842, 0.8128, 0.1752, 0.8122, 0.1759, 0.8002, 0.1847, 0.8247, 0.1862, 0.8359, 0.1779, 0.8354, 0.1759, 0.8241, 0.4172, 0.7023, 0.4232, 0.6987, 0.4275, 0.7058, 0.4222, 0.7106, 0.4306, 0.6943, 0.439, 0.6893, 0.4413, 0.6931, 0.434, 0.6998, 0.4746, 0.7917, 0.483, 0.7967, 0.4797, 0.8023, 0.4723, 0.7955, 0.1918, 0.7681, 0.1886, 0.778, 0.1811, 0.7775, 0.1854, 0.7677, 0.1862, 0.789, 0.1847, 0.8008, 0.1759, 0.8002, 0.1779, 0.7885, 0.456, 0.7806, 0.4628, 0.7899, 0.4611, 0.7912, 0.4508, 0.6875, 0.4576, 0.6782, 0.4526, 0.6888, 0.456, 0.7806, 0.4611, 0.7912, 0.4591, 0.7921, 0.4526, 0.6888, 0.4576, 0.6782, 0.4545, 0.6897, 0.456, 0.7806, 0.4591, 0.7921, 0.4571, 0.7926, 0.4545, 0.6897, 0.4576, 0.6782, 0.4566, 0.6901, 0.456, 0.7806, 0.4571, 0.7926, 0.455, 0.7926, 0.4566, 0.6901, 0.4576, 0.6782, 0.4587, 0.6901, 0.456, 0.7806, 0.455, 0.7926, 0.4529, 0.7921, 0.4587, 0.6901, 0.4576, 0.6782, 0.4608, 0.6897, 0.456, 0.7806, 0.4529, 0.7921, 0.4509, 0.7912, 0.4608, 0.6897, 0.4576, 0.6782, 0.4627, 0.6888, 0.456, 0.7806, 0.4509, 0.7912, 0.4492, 0.7899, 0.4627, 0.6888, 0.4576, 0.6782, 0.4645, 0.6875, 0.456, 0.7806, 0.4492, 0.7899, 0.4477, 0.7882, 0.4645, 0.6875, 0.4576, 0.6782, 0.466, 0.6858, 0.456, 0.7806, 0.4477, 0.7882, 0.4465, 0.7863, 0.466, 0.6858, 0.4576, 0.6782, 0.4671, 0.6838, 0.456, 0.7806, 0.4465, 0.7863, 0.4457, 0.7841, 0.4671, 0.6838, 0.4576, 0.6782, 0.4679, 0.6817, 0.456, 0.7806, 0.4457, 0.7841, 0.4453, 0.7818, 0.4679, 0.6817, 0.4576, 0.6782, 0.4683, 0.6794, 0.456, 0.7806, 0.4453, 0.7818, 0.4453, 0.7794, 0.4683, 0.6794, 0.4576, 0.6782, 0.4683, 0.677, 0.456, 0.7806, 0.4453, 0.7794, 0.4457, 0.7771, 0.4683, 0.677, 0.4576, 0.6782, 0.4679, 0.6747, 0.456, 0.7806, 0.4457, 0.7771, 0.4465, 0.775, 0.4679, 0.6747, 0.4576, 0.6782, 0.4671, 0.6725, 0.456, 0.7806, 0.4465, 0.775, 0.4477, 0.773, 0.4671, 0.6725, 0.4576, 0.6782, 0.466, 0.6706, 0.456, 0.7806, 0.4477, 0.773, 0.4492, 0.7714, 0.466, 0.6706, 0.4576, 0.6782, 0.4645, 0.6689, 0.456, 0.7806, 0.4492, 0.7714, 0.4509, 0.77, 0.4645, 0.6689, 0.4576, 0.6782, 0.4627, 0.6676, 0.456, 0.7806, 0.4509, 0.77, 0.4529, 0.7691, 0.4627, 0.6676, 0.4576, 0.6782, 0.4608, 0.6667, 0.456, 0.7806, 0.4529, 0.7691, 0.455, 0.7687, 0.4608, 0.6667, 0.4576, 0.6782, 0.4587, 0.6663, 0.456, 0.7806, 0.455, 0.7687, 0.4571, 0.7687, 0.4587, 0.6663, 0.4576, 0.6782, 0.4566, 0.6663, 0.456, 0.7806, 0.4571, 0.7687, 0.4591, 0.7691, 0.4566, 0.6663, 0.4576, 0.6782, 0.4545, 0.6667, 0.456, 0.7806, 0.4591, 0.7691, 0.4611, 0.77, 0.4545, 0.6667, 0.4576, 0.6782, 0.4526, 0.6676, 0.456, 0.7806, 0.4611, 0.77, 0.4628, 0.7714, 0.4526, 0.6676, 0.4576, 0.6782, 0.4508, 0.6689, 0.456, 0.7806, 0.4628, 0.7714, 0.4643, 0.773, 0.4508, 0.6689, 0.4576, 0.6782, 0.4493, 0.6706, 0.456, 0.7806, 0.4643, 0.773, 0.4655, 0.775, 0.4493, 0.6706, 0.4576, 0.6782, 0.4481, 0.6725, 0.456, 0.7806, 0.4655, 0.775, 0.4663, 0.7771, 0.4481, 0.6725, 0.4576, 0.6782, 0.4473, 0.6747, 0.456, 0.7806, 0.4663, 0.7771, 0.4667, 0.7794, 0.4473, 0.6747, 0.4576, 0.6782, 0.4469, 0.677, 0.456, 0.7806, 0.4667, 0.7794, 0.4667, 0.7818, 0.4469, 0.677, 0.4576, 0.6782, 0.4469, 0.6794, 0.456, 0.7806, 0.4667, 0.7818, 0.4663, 0.7841, 0.4469, 0.6794, 0.4576, 0.6782, 0.4473, 0.6817, 0.456, 0.7806, 0.4663, 0.7841, 0.4655, 0.7863, 0.4473, 0.6817, 0.4576, 0.6782, 0.4481, 0.6838, 0.456, 0.7806, 0.4655, 0.7863, 0.4643, 0.7882, 0.4481, 0.6838, 0.4576, 0.6782, 0.4493, 0.6858, 0.4058, 0.7839, 0.4051, 0.7959, 0.3963, 0.7959, 0.3968, 0.7839, 0.4031, 0.8074, 0.3999, 0.818, 0.3924, 0.818, 0.3948, 0.8074, 0.4275, 0.7058, 0.434, 0.6998, 0.4382, 0.7046, 0.4329, 0.7118, 0.4643, 0.7882, 0.4723, 0.7955, 0.4694, 0.7988, 0.4628, 0.7899, 0.4413, 0.6931, 0.4493, 0.6858, 0.4508, 0.6875, 0.4442, 0.6964, 0.4797, 0.8023, 0.4862, 0.8082, 0.4807, 0.8142, 0.4754, 0.807, 0.3999, 0.7497, 0.4031, 0.7604, 0.3948, 0.7604, 0.3924, 0.7497, 0.4051, 0.7719, 0.4058, 0.7839, 0.3968, 0.7839, 0.3963, 0.7719, 0.4051, 0.7959, 0.4031, 0.8074, 0.3948, 0.8074, 0.3963, 0.7959, 0.3999, 0.818, 0.3955, 0.8274, 0.3892, 0.8274, 0.3924, 0.818, 0.456, 0.7806, 0.4643, 0.7882, 0.4628, 0.7899, 0.434, 0.6998, 0.4413, 0.6931, 0.4442, 0.6964, 0.4382, 0.7046, 0.4723, 0.7955, 0.4797, 0.8023, 0.4754, 0.807, 0.4694, 0.7988, 0.4493, 0.6858, 0.4576, 0.6782, 0.4508, 0.6875, 0.3955, 0.7404, 0.3999, 0.7497, 0.3924, 0.7497, 0.3892, 0.7404, 0.4031, 0.7604, 0.4051, 0.7719, 0.3963, 0.7719, 0.3948, 0.7604, 0.5571, 0.6208, 0.005516, 0.6208, 0.005516, 0.006147, 0.5571, 0.006147, 0.9945, 0.521, 0.5681, 0.521, 0.5681, 0.006147, 0.9945, 0.006147])
me_sphere.use_remesh_preserve_volume = False
me_sphere.use_remesh_preserve_attributes = False
me_sphere.use_mirror_vertex_groups = False
me_sphere.update()

# ---- objects
ob_sphere = bpy.data.objects.new('Sphere', me_sphere)
ob_lamp = bpy.data.objects.new('Lamp', light_lamp)
ob_camera = bpy.data.objects.new('Camera', cam_camera)

# ---- transforms, parenting, visibility, modifiers, constraints
ob_sphere.location = (0.04872, -2.083, 3.133)
ob_sphere.lineart.crease_threshold = 0.0
ob_lamp.location = (0.1541, -4.64, 7.71)
ob_lamp.rotation_euler = (0.5753, -0.7589, 0.9272)
ob_lamp.lock_rotations_4d = False
ob_lamp.empty_display_type = 'ARROWS'
ob_lamp.color = (0.0, 0.0, 0.0, 0.0)
ob_lamp.lineart.crease_threshold = 0.0
ob_camera.location = (-10.2, -8.492, 8.455)
ob_camera.rotation_euler = (1.133, -0.03727, -0.794)
ob_camera.lock_rotations_4d = False
ob_camera.empty_display_type = 'ARROWS'
ob_camera.color = (0.0, 0.0, 0.0, 0.0)
ob_camera.display_type = 'WIRE'
ob_camera.lineart.crease_threshold = 0.0

# ---- collection membership
col_collection_1.objects.link(ob_sphere)
col_collection_1.objects.link(ob_lamp)
col_collection_1.objects.link(ob_camera)

# ---- scene / render settings (as saved in the file)
scene.camera = ob_camera
scene.frame_start = 1; scene.frame_end = 250; scene.frame_set(1)
scene.render.engine = 'BLENDER_EEVEE_NEXT'
scene.render.resolution_percentage = 50
scene.render.dither_intensity = 0.0
scene.cycles.use_denoising = False
scene.cycles.samples = 10
scene.cycles.sampling_pattern = 'TABULATED_SOBOL'
scene.cycles.light_sampling_threshold = 0.0
scene.cycles.use_adaptive_sampling = False
scene.cycles.use_light_tree = False
scene.cycles.blur_glossy = 0.0
scene.cycles.volume_bounces = 1
scene.cycles.pixel_filter_type = 'GAUSSIAN'
scene.cycles.sample_clamp_indirect = 0.0
scene.view_settings.view_transform = 'Standard'
bpy.context.view_layer.update()

